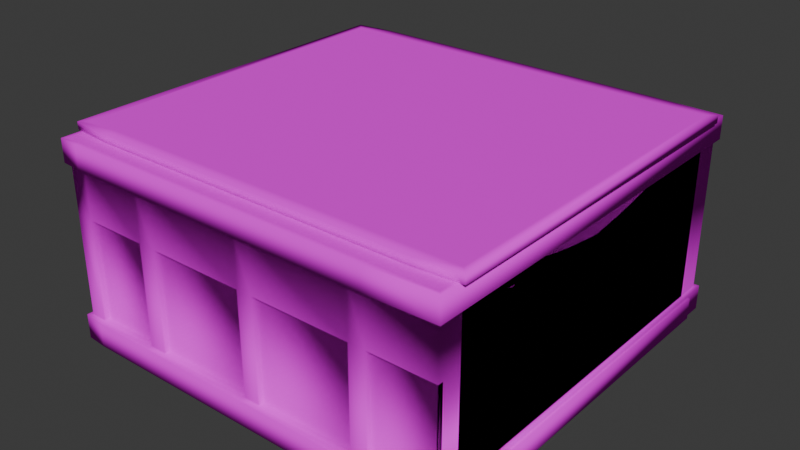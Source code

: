 # Source: Buildings.blend  (saved by Blender 4.0.36; exported with 4.5.12 LTS)
import bpy
from mathutils import Matrix  # noqa: F401  (used for matrix-valued properties, if any)

bpy.ops.wm.read_factory_settings(use_empty=True)
scene = bpy.context.scene
scene.name = 'Scene'

# ---- collections
col_collection = bpy.data.collections.new('Collection'); scene.collection.children.link(col_collection)

# ---- images (referenced by path relative to the original .blend; pixels are not part of the script)
import os
ASSET_DIR = os.environ.get("B2B_ASSET_DIR", "")  # directory of the original .blend (textures are referenced by path, not embedded)
HERE = os.path.dirname(os.path.abspath(__file__))  # packed textures are extracted next to this script under _unpacked/

def load_image(name, relpath, width, height, colorspace="sRGB"):
    """Load a texture the original file referenced (path relative to the .blend, or extracted next to this script)."""
    p = next((c for c in (os.path.join(HERE, relpath), os.path.join(ASSET_DIR, relpath)) if relpath and os.path.exists(c)), "")
    if p:
        img = bpy.data.images.load(p, check_existing=True)
        img.name = name
    else:  # same state as the original file: an image datablock whose file is absent (Cycles renders it pink)
        img = bpy.data.images.new(name, width, height)
        img.source = "FILE"
        img.filepath = "//" + (relpath or name)
    img.colorspace_settings.name = colorspace
    return img
img_store_png = load_image('Store.png', 'Store.png', 1024, 1024, 'sRGB')
img_store4_png = load_image('store4.png', 'store4.png', 1024, 1024, 'sRGB')
img_store3_png = load_image('store3.png', 'store3.png', 1024, 1024, 'sRGB')
img_store2_png = load_image('Store2.png', 'Store2.png', 1024, 1024, 'sRGB')
img_ac_png = load_image('AC.png', 'AC.png', 1024, 1024, 'sRGB')

# ---- materials (node trees are filled in below, after node groups)
mat_store = bpy.data.materials.new('Store')
mat_store.use_transparent_shadow = False
mat_store2 = bpy.data.materials.new('Store2')
mat_store2.use_transparent_shadow = False
mat_house = bpy.data.materials.new('House')
mat_house.use_transparent_shadow = False
mat_store3 = bpy.data.materials.new('Store3')
mat_store3.use_transparent_shadow = False
mat_ac = bpy.data.materials.new('AC')
mat_ac.use_transparent_shadow = False

# ---- material node trees
mat_store.use_nodes = True; mat_store.node_tree.nodes.clear()
_N = mat_store.node_tree.nodes; _L = mat_store.node_tree.links
n0 = _N.new('ShaderNodeBsdfPrincipled'); n0.name = 'Principled BSDF'; n0.location = (10, 300)
n0.inputs[2].default_value = 1.0
n0.inputs[3].default_value = 1.45
n0.inputs[13].default_value = 0.0
n1 = _N.new('ShaderNodeOutputMaterial'); n1.name = 'Material Output'; n1.location = (300, 300)
n2 = _N.new('ShaderNodeTexImage'); n2.name = 'Image Texture'; n2.location = (-280, 280)
n2.image = img_store_png
n2.interpolation = 'Closest'
_L.new(n0.outputs[0], n1.inputs[0])
_L.new(n2.outputs[0], n0.inputs[0])
n1.is_active_output = True
mat_store2.use_nodes = True; mat_store2.node_tree.nodes.clear()
_N = mat_store2.node_tree.nodes; _L = mat_store2.node_tree.links
n0 = _N.new('ShaderNodeBsdfPrincipled'); n0.name = 'Principled BSDF'; n0.location = (10, 300)
n0.inputs[2].default_value = 1.0
n0.inputs[3].default_value = 1.45
n0.inputs[13].default_value = 0.0
n1 = _N.new('ShaderNodeOutputMaterial'); n1.name = 'Material Output'; n1.location = (300, 300)
n2 = _N.new('ShaderNodeTexImage'); n2.name = 'Image Texture'; n2.location = (-280, 280)
n2.image = img_store4_png
n2.interpolation = 'Closest'
_L.new(n0.outputs[0], n1.inputs[0])
_L.new(n2.outputs[0], n0.inputs[0])
n1.is_active_output = True
mat_house.use_nodes = True; mat_house.node_tree.nodes.clear()
_N = mat_house.node_tree.nodes; _L = mat_house.node_tree.links
n0 = _N.new('ShaderNodeBsdfPrincipled'); n0.name = 'Principled BSDF'; n0.location = (10, 300)
n0.inputs[2].default_value = 1.0
n0.inputs[3].default_value = 1.45
n0.inputs[13].default_value = 0.0
n1 = _N.new('ShaderNodeOutputMaterial'); n1.name = 'Material Output'; n1.location = (300, 300)
n2 = _N.new('ShaderNodeTexImage'); n2.name = 'Image Texture'; n2.location = (-280, 280)
n2.image = img_store3_png
n2.interpolation = 'Closest'
_L.new(n0.outputs[0], n1.inputs[0])
_L.new(n2.outputs[0], n0.inputs[0])
n1.is_active_output = True
mat_store3.use_nodes = True; mat_store3.node_tree.nodes.clear()
_N = mat_store3.node_tree.nodes; _L = mat_store3.node_tree.links
n0 = _N.new('ShaderNodeBsdfPrincipled'); n0.name = 'Principled BSDF'; n0.location = (10, 300)
n0.inputs[2].default_value = 1.0
n0.inputs[3].default_value = 1.45
n0.inputs[13].default_value = 0.0
n1 = _N.new('ShaderNodeOutputMaterial'); n1.name = 'Material Output'; n1.location = (300, 300)
n2 = _N.new('ShaderNodeTexImage'); n2.name = 'Image Texture'; n2.location = (-280, 280)
n2.image = img_store2_png
n2.interpolation = 'Closest'
_L.new(n0.outputs[0], n1.inputs[0])
_L.new(n2.outputs[0], n0.inputs[0])
n1.is_active_output = True
mat_ac.use_nodes = True; mat_ac.node_tree.nodes.clear()
_N = mat_ac.node_tree.nodes; _L = mat_ac.node_tree.links
n0 = _N.new('ShaderNodeBsdfPrincipled'); n0.name = 'Principled BSDF'; n0.location = (10, 300)
n0.inputs[2].default_value = 1.0
n0.inputs[3].default_value = 1.45
n0.inputs[13].default_value = 0.0
n1 = _N.new('ShaderNodeOutputMaterial'); n1.name = 'Material Output'; n1.location = (300, 300)
n2 = _N.new('ShaderNodeTexImage'); n2.name = 'Image Texture'; n2.location = (-280, 280)
n2.image = img_ac_png
n2.interpolation = 'Closest'
_L.new(n0.outputs[0], n1.inputs[0])
_L.new(n2.outputs[0], n0.inputs[0])
n1.is_active_output = True

# ---- world
world_world = bpy.data.worlds.new('World'); scene.world = world_world
world_world.use_nodes = True; world_world.node_tree.nodes.clear()
_N = world_world.node_tree.nodes; _L = world_world.node_tree.links
n0 = _N.new('ShaderNodeOutputWorld'); n0.name = 'World Output'; n0.location = (300, 300)
n1 = _N.new('ShaderNodeBackground'); n1.name = 'Background'; n1.location = (10, 300)
n1.inputs[0].default_value = (0.05088, 0.05088, 0.05088, 1.0)
_L.new(n1.outputs[0], n0.inputs[0])
n0.is_active_output = True
world_world.color = (0.05088, 0.05088, 0.05088)
world_world.use_sun_shadow = False
world_world.sun_shadow_jitter_overblur = 0.0

# ---- meshes
me_cube_001 = bpy.data.meshes.new('Cube.001')
me_cube_001.from_pydata([(-4.0, -4.0, 0.0), (-4.0, -4.0, 4.0), (-4.0, -2.0, 0.0), (-4.0, -2.0, 4.0), (4.0, -4.0, 0.0), (4.0, -4.0, 4.0), (4.0, -2.0, 0.0), (4.0, -2.0, 4.0), (-3.644, -2.0, 0.0), (-3.644, -2.0, 4.0), (-3.644, -4.0, 0.0), (-3.644, -4.0, 4.0), (-2.325, -2.0, 4.0), (-2.325, -4.0, 0.0), (-2.325, -2.0, 0.0), (-2.325, -4.0, 4.0), (-1.96, -2.0, 4.0), (-1.96, -4.0, 0.0), (-1.96, -2.0, 0.0), (-1.96, -4.0, 4.0), (0.0395, -2.0, 4.0), (0.0395, -4.0, 0.0), (0.0395, -2.0, 0.0), (0.0395, -4.0, 4.0), (0.3663, -2.0, 4.0), (0.3663, -4.0, 0.0), (0.3663, -2.0, 0.0), (0.3663, -4.0, 4.0), (2.356, -2.0, 4.0), (2.356, -4.0, 0.0), (2.356, -2.0, 0.0), (2.356, -4.0, 4.0), (2.695, -2.0, 4.0), (2.695, -4.0, 0.0), (2.695, -2.0, 0.0), (2.695, -4.0, 4.0), (-4.0, -4.0, 2.538), (-4.0, 4.0, 2.538), (4.0, 4.0, 2.538), (4.0, -4.0, 2.538), (-3.644, -4.0, 2.538), (-3.644, 4.0, 2.538), (-2.325, -4.0, 2.538), (-2.325, 4.0, 2.538), (-1.96, -4.0, 2.538), (-1.96, 4.0, 2.538), (0.0395, -4.0, 2.538), (0.0395, 4.0, 2.538), (0.3663, -4.0, 2.538), (0.3663, 4.0, 2.538), (2.356, -4.0, 2.538), (2.356, 4.0, 2.538), (2.695, -4.0, 2.538), (2.695, 4.0, 2.538), (-4.0, 4.0, 0.5), (4.0, 4.0, 0.5), (4.0, -4.0, 0.5), (-3.644, -4.0, 0.5), (-3.644, 4.0, 0.5), (-2.325, -4.0, 0.5), (-2.325, 4.0, 0.5), (-1.96, -4.0, 0.5), (-1.96, 4.0, 0.5), (0.0395, -4.0, 0.5), (0.0395, 4.0, 0.5), (0.3663, -4.0, 0.5), (0.3663, 4.0, 0.5), (2.356, -4.0, 0.5), (2.356, 4.0, 0.5), (2.695, -4.0, 0.5), (2.695, 4.0, 0.5), (-4.0, -4.0, 0.5), (4.0, -3.892, 2.538), (2.695, -3.892, 2.538), (2.356, -3.892, 2.538), (0.3663, -3.892, 2.538), (0.0395, -3.892, 2.538), (-1.96, -3.892, 2.538), (-2.325, -3.892, 2.538), (-3.644, -3.892, 2.538), (4.0, -3.892, 0.5), (-3.644, -3.892, 0.5), (-2.325, -3.892, 0.5), (-1.96, -3.892, 0.5), (0.0395, -3.892, 0.5), (0.3663, -3.892, 0.5), (2.356, -3.892, 0.5), (2.695, -3.892, 0.5), (-4.0, -4.0, 3.541), (-4.0, 4.0, 3.541), (4.0, 4.0, 3.541), (4.0, -4.0, 3.541), (-3.644, -4.0, 3.541), (-3.644, 4.0, 3.541), (-2.325, -4.0, 3.541), (-2.325, 4.0, 3.541), (-1.96, -4.0, 3.541), (-1.96, 4.0, 3.541), (0.0395, -4.0, 3.541), (0.0395, 4.0, 3.541), (0.3663, -4.0, 3.541), (0.3663, 4.0, 3.541), (2.356, -4.0, 3.541), (2.356, 4.0, 3.541), (2.695, -4.0, 3.541), (2.695, 4.0, 3.541), (-4.079, 4.079, 0.0), (-4.079, -4.079, 0.0), (-4.079, -4.079, 3.541), (-4.079, -4.079, 4.0), (-4.079, 4.079, 4.0), (-4.079, 4.079, 0.5), (-3.644, 4.112, 0.0), (2.695, 4.112, 4.0), (4.079, 4.079, 4.0), (4.079, 4.079, 0.5), (4.079, 4.079, 0.0), (4.079, -4.079, 0.0), (4.079, -4.079, 4.0), (4.079, -4.079, 0.5), (2.695, -4.112, 0.0), (-3.644, -4.112, 4.0), (-2.325, 4.112, 0.0), (-3.644, 4.112, 4.0), (-3.644, -4.112, 0.0), (-2.325, -4.112, 4.0), (-3.644, -4.112, 0.5), (-3.644, 4.112, 0.5), (-2.325, 4.112, 4.0), (-2.325, -4.112, 0.0), (-1.96, 4.112, 0.0), (-1.96, -4.112, 4.0), (-2.325, -4.112, 0.5), (-2.325, 4.112, 0.5), (-1.96, 4.112, 4.0), (-1.96, -4.112, 0.0), (0.0395, 4.112, 0.0), (0.0395, -4.112, 4.0), (-1.96, -4.112, 0.5), (-1.96, 4.112, 0.5), (0.0395, 4.112, 4.0), (0.0395, -4.112, 0.0), (0.3663, 4.112, 0.0), (0.3663, -4.112, 4.0), (0.0395, -4.112, 0.5), (0.0395, 4.112, 0.5), (0.3663, 4.112, 4.0), (0.3663, -4.112, 0.0), (2.356, 4.112, 0.0), (2.356, -4.112, 4.0), (0.3663, -4.112, 0.5), (0.3663, 4.112, 0.5), (2.356, 4.112, 4.0), (2.356, -4.112, 0.0), (2.695, 4.112, 0.0), (2.695, -4.112, 4.0), (2.356, -4.112, 0.5), (2.356, 4.112, 0.5), (2.695, -4.112, 0.5), (2.695, 4.112, 0.5), (-4.079, -4.079, 0.5), (-4.079, 4.079, 3.541), (4.079, 4.079, 3.541), (4.079, -4.079, 3.541), (-3.644, -4.112, 3.541), (-3.644, 4.112, 3.541), (-2.325, -4.112, 3.541), (-2.325, 4.112, 3.541), (-1.96, -4.112, 3.541), (-1.96, 4.112, 3.541), (0.0395, -4.112, 3.541), (0.0395, 4.112, 3.541), (0.3663, -4.112, 3.541), (0.3663, 4.112, 3.541), (2.356, -4.112, 3.541), (2.356, 4.112, 3.541), (2.695, -4.112, 3.541), (2.695, 4.112, 3.541)], [], [(100, 102, 174, 172), (11, 1, 109, 121), (17, 21, 141, 135), (5, 35, 155, 118), (34, 6, 4, 33), (9, 3, 1, 11), (12, 9, 11, 15), (2, 8, 10, 0), (101, 99, 171, 173), (33, 4, 117, 120), (16, 20, 140, 134), (16, 12, 15, 19), (8, 14, 13, 10), (6, 34, 154, 116), (20, 16, 19, 23), (102, 104, 176, 174), (14, 18, 17, 13), (29, 33, 120, 153), (103, 101, 173, 175), (24, 20, 23, 27), (18, 22, 21, 17), (7, 5, 118, 114), (28, 24, 27, 31), (68, 70, 159, 157), (22, 26, 25, 21), (28, 32, 113, 152), (104, 91, 163, 176), (32, 28, 31, 35), (26, 30, 29, 25), (4, 6, 116, 117), (7, 32, 35, 5), (56, 69, 158, 119), (30, 34, 33, 29), (105, 103, 175, 177), (68, 51, 53, 70), (50, 48, 75, 74), (66, 49, 51, 68), (69, 52, 50, 67), (64, 47, 49, 66), (63, 46, 76, 84), (62, 45, 47, 64), (65, 48, 46, 63), (60, 43, 45, 62), (65, 67, 86, 85), (58, 41, 43, 60), (61, 44, 42, 59), (54, 37, 41, 58), (52, 69, 87, 73), (57, 40, 36, 71), (55, 38, 39, 56), (70, 53, 38, 55), (71, 36, 37, 54), (66, 68, 157, 151), (69, 67, 156, 158), (32, 7, 114, 113), (23, 19, 131, 137), (64, 66, 151, 145), (8, 2, 106, 112), (22, 18, 130, 136), (67, 65, 150, 156), (13, 17, 135, 129), (35, 31, 149, 155), (62, 64, 145, 139), (1, 3, 110, 109), (12, 16, 134, 128), (34, 30, 148, 154), (65, 63, 144, 150), (25, 29, 153, 147), (60, 62, 139, 133), (2, 0, 107, 106), (80, 72, 73, 87), (86, 74, 75, 85), (84, 76, 77, 83), (82, 78, 79, 81), (56, 39, 72, 80), (42, 40, 79, 78), (40, 57, 81, 79), (48, 65, 85, 75), (61, 63, 84, 83), (69, 56, 80, 87), (59, 42, 78, 82), (39, 52, 73, 72), (67, 50, 74, 86), (46, 44, 77, 76), (44, 61, 83, 77), (57, 59, 82, 81), (51, 103, 105, 53), (39, 91, 104, 52), (49, 101, 103, 51), (52, 104, 102, 50), (47, 99, 101, 49), (50, 102, 100, 48), (45, 97, 99, 47), (48, 100, 98, 46), (43, 95, 97, 45), (46, 98, 96, 44), (41, 93, 95, 43), (44, 96, 94, 42), (37, 89, 93, 41), (42, 94, 92, 40), (40, 92, 88, 36), (38, 90, 91, 39), (53, 105, 90, 38), (36, 88, 89, 37), (108, 109, 110, 161), (177, 113, 114, 162), (162, 114, 118, 163), (164, 121, 109, 108), (166, 125, 121, 164), (161, 110, 123, 165), (168, 131, 125, 166), (165, 123, 128, 167), (170, 137, 131, 168), (167, 128, 134, 169), (172, 143, 137, 170), (169, 134, 140, 171), (174, 149, 143, 172), (171, 140, 146, 173), (176, 155, 149, 174), (173, 146, 152, 175), (163, 118, 155, 176), (175, 152, 113, 177), (107, 160, 111, 106), (154, 159, 115, 116), (116, 115, 119, 117), (124, 126, 160, 107), (129, 132, 126, 124), (106, 111, 127, 112), (135, 138, 132, 129), (112, 127, 133, 122), (141, 144, 138, 135), (122, 133, 139, 130), (147, 150, 144, 141), (130, 139, 145, 136), (153, 156, 150, 147), (136, 145, 151, 142), (120, 158, 156, 153), (142, 151, 157, 148), (117, 119, 158, 120), (148, 157, 159, 154), (26, 22, 136, 142), (14, 8, 112, 122), (99, 97, 169, 171), (27, 23, 137, 143), (3, 9, 123, 110), (98, 100, 172, 170), (0, 10, 124, 107), (97, 95, 167, 169), (15, 11, 121, 125), (96, 98, 170, 168), (95, 93, 165, 167), (71, 54, 111, 160), (94, 96, 168, 166), (20, 24, 146, 140), (70, 55, 115, 159), (93, 89, 161, 165), (21, 25, 147, 141), (55, 56, 119, 115), (92, 94, 166, 164), (30, 26, 142, 148), (9, 12, 128, 123), (57, 71, 160, 126), (88, 92, 164, 108), (31, 27, 143, 149), (10, 13, 129, 124), (59, 57, 126, 132), (91, 90, 162, 163), (18, 14, 122, 130), (54, 58, 127, 111), (90, 105, 177, 162), (19, 15, 125, 131), (61, 59, 132, 138), (89, 88, 108, 161), (58, 60, 133, 127), (63, 61, 138, 144), (24, 28, 152, 146)])
me_cube_001.polygons.foreach_set('use_smooth', [True] * 176)
_uv = me_cube_001.uv_layers.new(name='UVMap')
_uv.uv.foreach_set('vector', [0.2, 0.1782, 0.2, 0.1673, 0.2003, 0.1673, 0.2003, 0.1782, 0.427, 0.2024, 0.4288, 0.2024, 0.4288, 0.2024, 0.427, 0.2024, 0.6201, 0.7753, 0.6555, 0.7753, 0.6555, 0.7753, 0.6201, 0.7753, 0.3896, 0.2024, 0.396, 0.2024, 0.396, 0.2024, 0.3896, 0.2024, 0.7025, 0.6338, 0.7256, 0.6338, 0.7256, 0.7753, 0.7025, 0.7753, 0.427, 0.1632, 0.4288, 0.1632, 0.4288, 0.2024, 0.427, 0.2024, 0.4206, 0.1632, 0.427, 0.1632, 0.427, 0.2024, 0.4206, 0.2024, 0.584, 0.6338, 0.5903, 0.6338, 0.5903, 0.7753, 0.584, 0.7753, 0.1958, 0.1782, 0.1958, 0.18, 0.1956, 0.18, 0.1956, 0.1782, 0.7025, 0.7753, 0.7256, 0.7753, 0.7256, 0.7753, 0.7025, 0.7753, 0.4188, 0.1632, 0.409, 0.1632, 0.409, 0.1632, 0.4188, 0.1632, 0.4188, 0.1632, 0.4206, 0.1632, 0.4206, 0.2024, 0.4188, 0.2024, 0.5903, 0.6338, 0.6137, 0.6338, 0.6137, 0.7753, 0.5903, 0.7753, 0.7256, 0.6338, 0.7025, 0.6338, 0.7025, 0.6338, 0.7256, 0.6338, 0.409, 0.1632, 0.4188, 0.1632, 0.4188, 0.2024, 0.409, 0.2024, 0.2, 0.1673, 0.2, 0.1654, 0.2003, 0.1654, 0.2003, 0.1673, 0.6137, 0.6338, 0.6201, 0.6338, 0.6201, 0.7753, 0.6137, 0.7753, 0.6965, 0.7753, 0.7025, 0.7753, 0.7025, 0.7753, 0.6965, 0.7753, 0.1958, 0.1673, 0.1958, 0.1782, 0.1956, 0.1782, 0.1956, 0.1673, 0.4074, 0.1632, 0.409, 0.1632, 0.409, 0.2024, 0.4074, 0.2024, 0.6201, 0.6338, 0.6555, 0.6338, 0.6555, 0.7753, 0.6201, 0.7753, 0.3896, 0.1632, 0.3896, 0.2024, 0.3896, 0.2024, 0.3896, 0.1632, 0.3976, 0.1632, 0.4074, 0.1632, 0.4074, 0.2024, 0.3976, 0.2024, 0.2048, 0.1673, 0.2048, 0.1654, 0.205, 0.1654, 0.205, 0.1673, 0.6555, 0.6338, 0.6613, 0.6338, 0.6613, 0.7753, 0.6555, 0.7753, 0.3976, 0.1632, 0.396, 0.1632, 0.396, 0.1632, 0.3976, 0.1632, 0.2, 0.1654, 0.2, 0.1583, 0.2002, 0.1578, 0.2003, 0.1654, 0.396, 0.1632, 0.3976, 0.1632, 0.3976, 0.2024, 0.396, 0.2024, 0.6613, 0.6338, 0.6965, 0.6338, 0.6965, 0.7753, 0.6613, 0.7753, 0.7256, 0.7753, 0.7256, 0.6338, 0.7256, 0.6338, 0.7256, 0.7753, 0.3896, 0.1632, 0.396, 0.1632, 0.396, 0.2024, 0.3896, 0.2024, 0.2005, 0.1583, 0.2005, 0.1654, 0.2003, 0.1654, 0.2004, 0.1578, 0.6965, 0.6338, 0.7025, 0.6338, 0.7025, 0.7753, 0.6965, 0.7753, 0.1958, 0.1654, 0.1958, 0.1673, 0.1956, 0.1673, 0.1956, 0.1654, 0.6308, 0.7522, 0.7055, 0.7522, 0.7055, 0.7584, 0.6308, 0.7584, 0.7426, 0.5971, 0.5405, 0.5971, 0.5405, 0.5971, 0.7426, 0.5971, 0.6308, 0.7158, 0.7055, 0.7158, 0.7055, 0.7522, 0.6308, 0.7522, 0.7764, 0.2158, 0.777, 0.5971, 0.7426, 0.5971, 0.742, 0.2158, 0.6308, 0.7098, 0.7055, 0.7098, 0.7055, 0.7158, 0.6308, 0.7158, 0.5066, 0.2158, 0.5073, 0.5971, 0.5073, 0.5971, 0.5066, 0.2158, 0.6308, 0.6732, 0.7055, 0.6732, 0.7055, 0.7098, 0.6308, 0.7098, 0.5398, 0.2158, 0.5405, 0.5971, 0.5073, 0.5971, 0.5066, 0.2158, 0.6308, 0.6665, 0.7055, 0.6665, 0.7055, 0.6732, 0.6308, 0.6732, 0.5398, 0.2158, 0.742, 0.2158, 0.742, 0.2158, 0.5398, 0.2158, 0.6308, 0.6423, 0.7055, 0.6423, 0.7055, 0.6665, 0.6308, 0.6665, 0.3035, 0.2158, 0.3041, 0.5971, 0.267, 0.5971, 0.2664, 0.2158, 0.6308, 0.6358, 0.7055, 0.6358, 0.7055, 0.6423, 0.6308, 0.6423, 0.777, 0.5971, 0.7764, 0.2158, 0.7764, 0.2158, 0.777, 0.5971, 0.1324, 0.2158, 0.133, 0.5971, 0.09686, 0.5971, 0.09623, 0.2158, 0.5532, 0.638, 0.608, 0.638, 0.608, 0.7456, 0.5532, 0.7456, 0.6308, 0.7584, 0.7055, 0.7584, 0.7055, 0.7824, 0.6308, 0.7824, 0.6141, 0.6297, 0.6931, 0.6297, 0.6931, 0.7848, 0.6141, 0.7848, 0.2048, 0.1782, 0.2048, 0.1673, 0.205, 0.1673, 0.205, 0.1782, 0.2005, 0.1654, 0.2005, 0.1673, 0.2003, 0.1673, 0.2003, 0.1654, 0.396, 0.1632, 0.3896, 0.1632, 0.3896, 0.1632, 0.396, 0.1632, 0.409, 0.2024, 0.4188, 0.2024, 0.4188, 0.2024, 0.409, 0.2024, 0.2048, 0.18, 0.2048, 0.1782, 0.205, 0.1782, 0.205, 0.18, 0.5903, 0.6338, 0.584, 0.6338, 0.584, 0.6338, 0.5903, 0.6338, 0.6555, 0.6338, 0.6201, 0.6338, 0.6201, 0.6338, 0.6555, 0.6338, 0.2005, 0.1673, 0.2005, 0.1782, 0.2003, 0.1782, 0.2003, 0.1673, 0.6137, 0.7753, 0.6201, 0.7753, 0.6201, 0.7753, 0.6137, 0.7753, 0.396, 0.2024, 0.3976, 0.2024, 0.3976, 0.2024, 0.396, 0.2024, 0.2048, 0.191, 0.2048, 0.18, 0.205, 0.18, 0.205, 0.191, 0.4288, 0.2024, 0.4288, 0.1632, 0.4288, 0.1632, 0.4288, 0.2024, 0.4206, 0.1632, 0.4188, 0.1632, 0.4188, 0.1632, 0.4206, 0.1632, 0.7025, 0.6338, 0.6965, 0.6338, 0.6965, 0.6338, 0.7025, 0.6338, 0.2005, 0.1782, 0.2005, 0.18, 0.2003, 0.18, 0.2003, 0.1782, 0.6613, 0.7753, 0.6965, 0.7753, 0.6965, 0.7753, 0.6613, 0.7753, 0.2048, 0.193, 0.2048, 0.191, 0.205, 0.191, 0.205, 0.193, 0.584, 0.6338, 0.584, 0.7753, 0.584, 0.7753, 0.584, 0.6338, 0.909, 0.2158, 0.9096, 0.5971, 0.777, 0.5971, 0.7764, 0.2158, 0.742, 0.2158, 0.7426, 0.5971, 0.5405, 0.5971, 0.5398, 0.2158, 0.5066, 0.2158, 0.5073, 0.5971, 0.3041, 0.5971, 0.3035, 0.2158, 0.2664, 0.2158, 0.267, 0.5971, 0.133, 0.5971, 0.1324, 0.2158, 0.5532, 0.7456, 0.608, 0.7456, 0.608, 0.7456, 0.5532, 0.7456, 0.267, 0.5971, 0.133, 0.5971, 0.133, 0.5971, 0.267, 0.5971, 0.133, 0.5971, 0.1324, 0.2158, 0.1324, 0.2158, 0.133, 0.5971, 0.5405, 0.5971, 0.5398, 0.2158, 0.5398, 0.2158, 0.5405, 0.5971, 0.3035, 0.2158, 0.5066, 0.2158, 0.5066, 0.2158, 0.3035, 0.2158, 0.7764, 0.2158, 0.909, 0.2158, 0.909, 0.2158, 0.7764, 0.2158, 0.2664, 0.2158, 0.267, 0.5971, 0.267, 0.5971, 0.2664, 0.2158, 0.9096, 0.5971, 0.777, 0.5971, 0.777, 0.5971, 0.9096, 0.5971, 0.742, 0.2158, 0.7426, 0.5971, 0.7426, 0.5971, 0.742, 0.2158, 0.5073, 0.5971, 0.3041, 0.5971, 0.3041, 0.5971, 0.5073, 0.5971, 0.3041, 0.5971, 0.3035, 0.2158, 0.3035, 0.2158, 0.3041, 0.5971, 0.1324, 0.2158, 0.2664, 0.2158, 0.2664, 0.2158, 0.1324, 0.2158, 0.7055, 0.7522, 0.7422, 0.7522, 0.7422, 0.7584, 0.7055, 0.7584, 0.9096, 0.5971, 0.9099, 0.7846, 0.7773, 0.7846, 0.777, 0.5971, 0.7055, 0.7158, 0.7422, 0.7158, 0.7422, 0.7522, 0.7055, 0.7522, 0.777, 0.5971, 0.7773, 0.7846, 0.7429, 0.7846, 0.7426, 0.5971, 0.7055, 0.7098, 0.7422, 0.7098, 0.7422, 0.7158, 0.7055, 0.7158, 0.7426, 0.5971, 0.7429, 0.7846, 0.5408, 0.7846, 0.5405, 0.5971, 0.7055, 0.6732, 0.7422, 0.6732, 0.7422, 0.7098, 0.7055, 0.7098, 0.5405, 0.5971, 0.5408, 0.7846, 0.5076, 0.7846, 0.5073, 0.5971, 0.7055, 0.6665, 0.7422, 0.6665, 0.7422, 0.6732, 0.7055, 0.6732, 0.5073, 0.5971, 0.5076, 0.7846, 0.3044, 0.7846, 0.3041, 0.5971, 0.7055, 0.6423, 0.7422, 0.6423, 0.7422, 0.6665, 0.7055, 0.6665, 0.3041, 0.5971, 0.3044, 0.7846, 0.2673, 0.7846, 0.267, 0.5971, 0.7055, 0.6358, 0.7422, 0.6358, 0.7422, 0.6423, 0.7055, 0.6423, 0.267, 0.5971, 0.2673, 0.7846, 0.1333, 0.7846, 0.133, 0.5971, 0.133, 0.5971, 0.1333, 0.7846, 0.09717, 0.7846, 0.09686, 0.5971, 0.608, 0.638, 0.6349, 0.638, 0.6349, 0.7456, 0.608, 0.7456, 0.7055, 0.7584, 0.7422, 0.7584, 0.7422, 0.7824, 0.7055, 0.7824, 0.6931, 0.6297, 0.732, 0.6297, 0.732, 0.7848, 0.6931, 0.7848, 0.2903, 0.1855, 0.2899, 0.1835, 0.2909, 0.1766, 0.2922, 0.1757, 0.2731, 0.1648, 0.2734, 0.1685, 0.27, 0.1717, 0.2688, 0.1692, 0.2688, 0.1692, 0.27, 0.1717, 0.2705, 0.1816, 0.2692, 0.1838, 0.2896, 0.1859, 0.2894, 0.1835, 0.2899, 0.1835, 0.2903, 0.1855, 0.2869, 0.1863, 0.2868, 0.1837, 0.2894, 0.1835, 0.2896, 0.1859, 0.2922, 0.1757, 0.2909, 0.1766, 0.2904, 0.1754, 0.2914, 0.1726, 0.2861, 0.1865, 0.286, 0.1838, 0.2868, 0.1837, 0.2869, 0.1863, 0.2914, 0.1726, 0.2904, 0.1754, 0.2869, 0.1738, 0.2872, 0.1703, 0.2813, 0.187, 0.2813, 0.1839, 0.286, 0.1838, 0.2861, 0.1865, 0.2872, 0.1703, 0.2869, 0.1738, 0.2859, 0.1733, 0.2861, 0.17, 0.2804, 0.1872, 0.2804, 0.1839, 0.2813, 0.1839, 0.2813, 0.187, 0.2861, 0.17, 0.2859, 0.1733, 0.2806, 0.1708, 0.2808, 0.1676, 0.2745, 0.1879, 0.2746, 0.1839, 0.2804, 0.1839, 0.2804, 0.1872, 0.2808, 0.1676, 0.2806, 0.1708, 0.2797, 0.1704, 0.2799, 0.1671, 0.2732, 0.1879, 0.2735, 0.1839, 0.2746, 0.1839, 0.2745, 0.1879, 0.2799, 0.1671, 0.2797, 0.1704, 0.2744, 0.1682, 0.2743, 0.1646, 0.2692, 0.1838, 0.2705, 0.1816, 0.2735, 0.1839, 0.2732, 0.1879, 0.2743, 0.1646, 0.2744, 0.1682, 0.2734, 0.1685, 0.2731, 0.1648, 0.4972, 0.119, 0.4972, 0.1938, 0.3816, 0.1938, 0.3816, 0.119, 0.1624, 0.122, 0.1624, 0.1845, 0.09928, 0.1845, 0.09928, 0.122, 0.236, 0.116, 0.236, 0.1904, 0.1208, 0.1904, 0.1208, 0.116, 0.1322, 0.1222, 0.1324, 0.2158, 0.09623, 0.2158, 0.09608, 0.1222, 0.2662, 0.1222, 0.2664, 0.2158, 0.1324, 0.2158, 0.1322, 0.1222, 0.486, 0.122, 0.486, 0.1845, 0.4688, 0.1845, 0.4688, 0.122, 0.3033, 0.1222, 0.3035, 0.2158, 0.2664, 0.2158, 0.2662, 0.1222, 0.4688, 0.122, 0.4688, 0.1845, 0.405, 0.1845, 0.405, 0.122, 0.5065, 0.1222, 0.5066, 0.2158, 0.3035, 0.2158, 0.3033, 0.1222, 0.405, 0.122, 0.405, 0.1845, 0.3874, 0.1845, 0.3874, 0.122, 0.5397, 0.1222, 0.5398, 0.2158, 0.5066, 0.2158, 0.5065, 0.1222, 0.3874, 0.122, 0.3874, 0.1845, 0.2907, 0.1845, 0.2907, 0.122, 0.7418, 0.1222, 0.742, 0.2158, 0.5398, 0.2158, 0.5397, 0.1222, 0.2907, 0.122, 0.2907, 0.1845, 0.2749, 0.1845, 0.2749, 0.122, 0.7762, 0.1222, 0.7764, 0.2158, 0.742, 0.2158, 0.7418, 0.1222, 0.2749, 0.122, 0.2749, 0.1845, 0.1787, 0.1845, 0.1787, 0.122, 0.9088, 0.1222, 0.909, 0.2158, 0.7764, 0.2158, 0.7762, 0.1222, 0.1787, 0.122, 0.1787, 0.1845, 0.1624, 0.1845, 0.1624, 0.122, 0.6613, 0.6338, 0.6555, 0.6338, 0.6555, 0.6338, 0.6613, 0.6338, 0.6137, 0.6338, 0.5903, 0.6338, 0.5903, 0.6338, 0.6137, 0.6338, 0.1958, 0.18, 0.1958, 0.191, 0.1956, 0.191, 0.1956, 0.18, 0.4074, 0.2024, 0.409, 0.2024, 0.409, 0.2024, 0.4074, 0.2024, 0.4288, 0.1632, 0.427, 0.1632, 0.427, 0.1632, 0.4288, 0.1632, 0.2, 0.18, 0.2, 0.1782, 0.2003, 0.1782, 0.2003, 0.18, 0.584, 0.7753, 0.5903, 0.7753, 0.5903, 0.7753, 0.584, 0.7753, 0.1958, 0.191, 0.1958, 0.193, 0.1956, 0.193, 0.1956, 0.191, 0.4206, 0.2024, 0.427, 0.2024, 0.427, 0.2024, 0.4206, 0.2024, 0.2, 0.191, 0.2, 0.18, 0.2003, 0.18, 0.2003, 0.191, 0.1958, 0.193, 0.1958, 0.2003, 0.1956, 0.2003, 0.1956, 0.193, 0.2005, 0.2022, 0.2048, 0.2022, 0.2049, 0.2027, 0.2004, 0.2027, 0.2, 0.193, 0.2, 0.191, 0.2003, 0.191, 0.2003, 0.193, 0.409, 0.1632, 0.4074, 0.1632, 0.4074, 0.1632, 0.409, 0.1632, 0.2048, 0.1654, 0.2048, 0.1583, 0.2049, 0.1578, 0.205, 0.1654, 0.1958, 0.2003, 0.1958, 0.2022, 0.1956, 0.2027, 0.1956, 0.2003, 0.6555, 0.7753, 0.6613, 0.7753, 0.6613, 0.7753, 0.6555, 0.7753, 0.2048, 0.1583, 0.2005, 0.1583, 0.2004, 0.1578, 0.2049, 0.1578, 0.2, 0.2003, 0.2, 0.193, 0.2003, 0.193, 0.2003, 0.2003, 0.6965, 0.6338, 0.6613, 0.6338, 0.6613, 0.6338, 0.6965, 0.6338, 0.427, 0.1632, 0.4206, 0.1632, 0.4206, 0.1632, 0.427, 0.1632, 0.2005, 0.2003, 0.2005, 0.2022, 0.2004, 0.2027, 0.2003, 0.2003, 0.2, 0.2022, 0.2, 0.2003, 0.2003, 0.2003, 0.2002, 0.2027, 0.3976, 0.2024, 0.4074, 0.2024, 0.4074, 0.2024, 0.3976, 0.2024, 0.5903, 0.7753, 0.6137, 0.7753, 0.6137, 0.7753, 0.5903, 0.7753, 0.2005, 0.193, 0.2005, 0.2003, 0.2003, 0.2003, 0.2003, 0.193, 0.2, 0.1583, 0.1958, 0.1583, 0.1956, 0.1578, 0.2002, 0.1578, 0.6201, 0.6338, 0.6137, 0.6338, 0.6137, 0.6338, 0.6201, 0.6338, 0.2048, 0.2022, 0.2048, 0.2003, 0.205, 0.2003, 0.2049, 0.2027, 0.1958, 0.1583, 0.1958, 0.1654, 0.1956, 0.1654, 0.1956, 0.1578, 0.4188, 0.2024, 0.4206, 0.2024, 0.4206, 0.2024, 0.4188, 0.2024, 0.2005, 0.191, 0.2005, 0.193, 0.2003, 0.193, 0.2003, 0.191, 0.1958, 0.2022, 0.2, 0.2022, 0.2002, 0.2027, 0.1956, 0.2027, 0.2048, 0.2003, 0.2048, 0.193, 0.205, 0.193, 0.205, 0.2003, 0.2005, 0.18, 0.2005, 0.191, 0.2003, 0.191, 0.2003, 0.18, 0.4074, 0.1632, 0.3976, 0.1632, 0.3976, 0.1632, 0.4074, 0.1632])
me_cube_001.materials.append(mat_store)
me_cube_001.update()
me_cube_008 = bpy.data.meshes.new('Cube.008')
me_cube_008.from_pydata([(-3.0, -3.0, 0.0), (-3.0, -3.0, 4.0), (-3.0, 3.0, 0.0), (-3.0, 3.0, 4.0), (3.0, -3.0, 0.0), (3.0, -3.0, 4.0), (3.0, 3.0, 0.0), (3.0, 3.0, 4.0), (-2.358, 3.0, 0.0), (-2.358, 3.0, 4.0), (-2.358, -3.0, 0.0), (-2.358, -3.0, 4.0), (2.393, 3.0, 4.0), (2.393, -3.0, 0.0), (2.393, 3.0, 0.0), (2.393, -3.0, 4.0), (-0.3295, 3.0, 0.0), (-0.3295, -3.0, 4.0), (-0.3295, 3.0, 4.0), (-0.3295, -3.0, 0.0), (0.3555, 3.0, 4.0), (0.3555, -3.0, 0.0), (0.3555, 3.0, 0.0), (0.3555, -3.0, 4.0), (-3.0, -3.0, 2.788), (-3.0, 3.0, 2.788), (3.0, 3.0, 2.788), (3.0, -3.0, 2.788), (-2.358, -3.0, 2.788), (-2.358, 3.0, 2.788), (2.393, -3.0, 2.788), (2.393, 3.0, 2.788), (-0.3295, 3.0, 2.788), (-0.3295, -3.0, 2.788), (0.3555, -3.0, 2.788), (0.3555, 3.0, 2.788), (-2.358, -2.867, 2.788), (-2.358, -2.867, 0.0), (0.3555, -2.867, 0.0), (2.393, -2.867, 0.0), (2.393, -2.867, 2.788), (-0.3295, -2.867, 0.0), (-0.3295, -2.867, 2.788), (0.3555, -2.867, 2.788), (-3.0, -3.0, 3.513), (-3.0, 3.0, 3.513), (3.0, 3.0, 3.513), (3.0, -3.0, 3.513), (-2.358, -3.0, 3.513), (-2.358, 3.0, 3.513), (2.393, -3.0, 3.513), (2.393, 3.0, 3.513), (-0.3295, 3.0, 3.513), (-0.3295, -3.0, 3.513), (0.3555, -3.0, 3.513), (0.3555, 3.0, 3.513), (2.398, -3.323, 3.513), (2.398, -3.323, 3.655), (-2.363, 3.323, 3.513), (-2.363, 3.323, 3.655), (-2.363, -3.323, 3.513), (-2.363, -3.323, 3.655), (3.231, -3.225, 3.513), (3.231, -3.225, 3.655), (3.231, 3.225, 3.513), (3.231, 3.225, 3.655), (-3.231, 3.225, 3.513), (-3.231, 3.225, 3.655), (-3.152, -3.152, 3.655), (-3.152, -3.152, 4.0), (-3.152, 3.152, 4.0), (2.393, 3.215, 4.0), (3.152, 3.152, 4.0), (3.152, -3.152, 4.0), (-2.358, -3.215, 4.0), (-2.358, 3.215, 4.0), (-0.3295, -3.215, 4.0), (0.3555, 3.215, 4.0), (2.393, -3.215, 4.0), (0.3555, -3.215, 4.0), (-0.3295, 3.215, 4.0), (-3.152, 3.152, 3.655), (-3.152, 3.152, 3.513), (3.152, 3.152, 3.655), (3.152, 3.152, 3.513), (3.152, -3.152, 3.655), (3.152, -3.152, 3.513), (-2.358, -3.215, 3.655), (-2.358, -3.215, 3.513), (-2.358, 3.215, 3.655), (-2.358, 3.215, 3.513), (2.393, -3.215, 3.655), (2.393, -3.215, 3.513), (2.393, 3.215, 3.655), (2.393, 3.215, 3.513), (-0.3295, 3.215, 3.655), (-0.3295, 3.215, 3.513), (-0.3295, -3.215, 3.655), (-0.3295, -3.215, 3.513), (0.3555, -3.215, 3.655), (0.3555, -3.215, 3.513), (0.3555, 3.215, 3.655), (0.3555, 3.215, 3.513), (-3.152, -3.152, 3.513), (2.398, 3.323, 3.655), (2.398, 3.323, 3.513), (-0.3295, 3.323, 3.655), (-0.3295, 3.323, 3.513), (-0.3295, -3.323, 3.655), (-0.3295, -3.323, 3.513), (0.3555, -3.323, 3.655), (0.3555, -3.323, 3.513), (0.3555, 3.323, 3.655), (0.3555, 3.323, 3.513), (-3.231, -3.225, 3.513), (-3.231, -3.225, 3.655)], [], [(23, 17, 76, 79), (46, 51, 94, 84), (3, 9, 75, 70), (20, 12, 71, 77), (14, 6, 4, 13), (9, 3, 1, 11), (18, 9, 11, 17), (2, 8, 10, 0), (53, 54, 100, 98), (12, 7, 72, 71), (47, 46, 84, 86), (7, 12, 15, 5), (54, 50, 92, 100), (44, 48, 88, 103), (11, 1, 69, 74), (20, 18, 17, 23), (12, 20, 23, 15), (18, 20, 77, 80), (55, 52, 96, 102), (16, 32, 35, 22), (21, 34, 33, 19), (8, 29, 32, 16), (22, 35, 31, 14), (4, 27, 30, 13), (2, 25, 29, 8), (19, 33, 42, 41), (10, 28, 24, 0), (6, 26, 27, 4), (14, 31, 26, 6), (0, 24, 25, 2), (39, 40, 43, 38), (41, 42, 36, 37), (33, 28, 36, 42), (34, 21, 38, 43), (30, 34, 43, 40), (13, 30, 40, 39), (28, 10, 37, 36), (32, 52, 55, 35), (30, 50, 54, 34), (34, 54, 53, 33), (29, 49, 52, 32), (35, 55, 51, 31), (27, 47, 50, 30), (25, 45, 49, 29), (33, 53, 48, 28), (28, 48, 44, 24), (26, 46, 47, 27), (31, 51, 46, 26), (24, 44, 45, 25), (48, 53, 98, 88), (1, 3, 70, 69), (49, 45, 82, 90), (50, 47, 86, 92), (7, 5, 73, 72), (17, 11, 74, 76), (5, 15, 78, 73), (51, 55, 102, 94), (9, 18, 80, 75), (45, 44, 103, 82), (15, 23, 79, 78), (52, 49, 90, 96), (68, 69, 70, 81), (93, 71, 72, 83), (83, 72, 73, 85), (87, 74, 69, 68), (97, 76, 74, 87), (81, 70, 75, 89), (85, 73, 78, 91), (101, 77, 71, 93), (89, 75, 80, 95), (99, 79, 76, 97), (91, 78, 79, 99), (95, 80, 77, 101), (68, 81, 67, 115), (92, 86, 62, 56), (89, 95, 106, 59), (93, 83, 65, 104), (94, 102, 113, 105), (99, 97, 108, 110), (82, 103, 114, 66), (83, 85, 63, 65), (96, 90, 58, 107), (91, 99, 110, 57), (84, 94, 105, 64), (87, 68, 115, 61), (107, 106, 112, 113), (56, 57, 110, 111), (111, 110, 108, 109), (58, 59, 106, 107), (113, 112, 104, 105), (62, 63, 57, 56), (66, 67, 59, 58), (109, 108, 61, 60), (60, 61, 115, 114), (64, 65, 63, 62), (105, 104, 65, 64), (114, 115, 67, 66), (101, 93, 104, 112), (90, 82, 66, 58), (85, 91, 57, 63), (88, 98, 109, 60), (102, 96, 107, 113), (81, 89, 59, 67), (103, 88, 60, 114), (100, 92, 56, 111), (97, 87, 61, 108), (86, 84, 64, 62), (95, 101, 112, 106), (98, 100, 111, 109)])
me_cube_008.polygons.foreach_set('use_smooth', [True] * 109)
_uv = me_cube_008.uv_layers.new(name='UVMap')
_uv.uv.foreach_set('vector', [0.7742, 0.9407, 0.7773, 0.9407, 0.7773, 0.9407, 0.7742, 0.9407, 0.5312, 0.6738, 0.5312, 0.6678, 0.5312, 0.6678, 0.5312, 0.6738, 0.7896, 0.9102, 0.7867, 0.9102, 0.7867, 0.9102, 0.7896, 0.9102, 0.7742, 0.9102, 0.7649, 0.9102, 0.7649, 0.9102, 0.7742, 0.9102, 0.5314, 0.6131, 0.5372, 0.6131, 0.5372, 0.6708, 0.5314, 0.6708, 0.7867, 0.9102, 0.7896, 0.9102, 0.7896, 0.9407, 0.7867, 0.9407, 0.7773, 0.9102, 0.7867, 0.9102, 0.7867, 0.9407, 0.7773, 0.9407, 0.4795, 0.6131, 0.4857, 0.6131, 0.4857, 0.6708, 0.4795, 0.6708, 0.4541, 0.8522, 0.5581, 0.8522, 0.5581, 0.8522, 0.4541, 0.8522, 0.7649, 0.9102, 0.7621, 0.9102, 0.7621, 0.9102, 0.7649, 0.9102, 0.5328, 0.6723, 0.5328, 0.6019, 0.5328, 0.6019, 0.5328, 0.6723, 0.7621, 0.9102, 0.7649, 0.9102, 0.7649, 0.9407, 0.7621, 0.9407, 0.5581, 0.8522, 0.8676, 0.8522, 0.8676, 0.8522, 0.5581, 0.8522, 0.04846, 0.8522, 0.1459, 0.8522, 0.1459, 0.8522, 0.04846, 0.8522, 0.7867, 0.9407, 0.7896, 0.9407, 0.7896, 0.9407, 0.7867, 0.9407, 0.7742, 0.9102, 0.7773, 0.9102, 0.7773, 0.9407, 0.7742, 0.9407, 0.7649, 0.9102, 0.7742, 0.9102, 0.7742, 0.9407, 0.7649, 0.9407, 0.7773, 0.9102, 0.7742, 0.9102, 0.7742, 0.9102, 0.7773, 0.9102, 0.5312, 0.6475, 0.5312, 0.6407, 0.5312, 0.6407, 0.5312, 0.6475, 0.4787, 0.6407, 0.5204, 0.6407, 0.5204, 0.6475, 0.4787, 0.6475, 0.5581, 0.03038, 0.5581, 0.6825, 0.4541, 0.6825, 0.4541, 0.03038, 0.4787, 0.6204, 0.5204, 0.6204, 0.5204, 0.6407, 0.4787, 0.6407, 0.4787, 0.6475, 0.5204, 0.6475, 0.5204, 0.6678, 0.4787, 0.6678, 0.9598, 0.03038, 0.9598, 0.6825, 0.8676, 0.6825, 0.8676, 0.03038, 0.4787, 0.614, 0.5204, 0.614, 0.5204, 0.6204, 0.4787, 0.6204, 0.5074, 0.6116, 0.5071, 0.665, 0.5057, 0.6684, 0.5057, 0.6083, 0.1459, 0.03038, 0.1459, 0.6825, 0.04846, 0.6825, 0.04846, 0.03038, 0.4709, 0.6019, 0.52, 0.6019, 0.52, 0.6723, 0.4709, 0.6723, 0.4787, 0.6678, 0.5204, 0.6678, 0.5204, 0.6738, 0.4787, 0.6738, 0.8977, 0.6184, 0.9402, 0.6184, 0.9402, 0.6793, 0.8977, 0.6793, 0.8676, 0.03038, 0.8676, 0.6825, 0.5581, 0.6825, 0.5581, 0.03038, 0.4541, 0.03038, 0.4541, 0.6825, 0.1459, 0.6825, 0.1459, 0.03038, 0.5071, 0.665, 0.5278, 0.6694, 0.5295, 0.6727, 0.5057, 0.6684, 0.4817, 0.6684, 0.4817, 0.6083, 0.4834, 0.6116, 0.4832, 0.6651, 0.5056, 0.6727, 0.4817, 0.6684, 0.4832, 0.6651, 0.5039, 0.6695, 0.5056, 0.6127, 0.5056, 0.6727, 0.5039, 0.6695, 0.5042, 0.616, 0.5278, 0.6694, 0.5281, 0.616, 0.5295, 0.6127, 0.5295, 0.6727, 0.5204, 0.6407, 0.5312, 0.6407, 0.5312, 0.6475, 0.5204, 0.6475, 0.8676, 0.6825, 0.8676, 0.8522, 0.5581, 0.8522, 0.5581, 0.6825, 0.5581, 0.6825, 0.5581, 0.8522, 0.4541, 0.8522, 0.4541, 0.6825, 0.5204, 0.6204, 0.5312, 0.6204, 0.5312, 0.6407, 0.5204, 0.6407, 0.5204, 0.6475, 0.5312, 0.6475, 0.5312, 0.6678, 0.5204, 0.6678, 0.9598, 0.6825, 0.9598, 0.8522, 0.8676, 0.8522, 0.8676, 0.6825, 0.5204, 0.614, 0.5312, 0.614, 0.5312, 0.6204, 0.5204, 0.6204, 0.4541, 0.6825, 0.4541, 0.8522, 0.1459, 0.8522, 0.1459, 0.6825, 0.1459, 0.6825, 0.1459, 0.8522, 0.04846, 0.8522, 0.04846, 0.6825, 0.52, 0.6019, 0.5328, 0.6019, 0.5328, 0.6723, 0.52, 0.6723, 0.5204, 0.6678, 0.5312, 0.6678, 0.5312, 0.6738, 0.5204, 0.6738, 0.9402, 0.6184, 0.9512, 0.6184, 0.9512, 0.6793, 0.9402, 0.6793, 0.1459, 0.8522, 0.4541, 0.8522, 0.4541, 0.8522, 0.1459, 0.8522, 0.7896, 0.9407, 0.7896, 0.9102, 0.7896, 0.9102, 0.7896, 0.9407, 0.5312, 0.6204, 0.5312, 0.614, 0.5312, 0.614, 0.5312, 0.6204, 0.8676, 0.8522, 0.9598, 0.8522, 0.9598, 0.8522, 0.8676, 0.8522, 0.7621, 0.9102, 0.7621, 0.9407, 0.7621, 0.9407, 0.7621, 0.9102, 0.7773, 0.9407, 0.7867, 0.9407, 0.7867, 0.9407, 0.7773, 0.9407, 0.7621, 0.9407, 0.7649, 0.9407, 0.7649, 0.9407, 0.7621, 0.9407, 0.5312, 0.6678, 0.5312, 0.6475, 0.5312, 0.6475, 0.5312, 0.6678, 0.7867, 0.9102, 0.7773, 0.9102, 0.7773, 0.9102, 0.7867, 0.9102, 0.9512, 0.6793, 0.9512, 0.6184, 0.9512, 0.6184, 0.9512, 0.6793, 0.7649, 0.9407, 0.7742, 0.9407, 0.7742, 0.9407, 0.7649, 0.9407, 0.5312, 0.6407, 0.5312, 0.6204, 0.5312, 0.6204, 0.5312, 0.6407, 0.5375, 0.9031, 0.5375, 0.9578, 0.02974, 0.9578, 0.02974, 0.9031, 0.539, 0.9226, 0.539, 0.9539, 0.4777, 0.9539, 0.4777, 0.9226, 0.5363, 0.9214, 0.5363, 0.9673, 0.02851, 0.9673, 0.02851, 0.9214, 0.1459, 0.8854, 0.1459, 0.9661, 0.04846, 0.9661, 0.04846, 0.8854, 0.4541, 0.8854, 0.4541, 0.9661, 0.1459, 0.9661, 0.1459, 0.8854, 0.9855, 0.9226, 0.9855, 0.9539, 0.9215, 0.9539, 0.9215, 0.9226, 0.9598, 0.8854, 0.9598, 0.9661, 0.8676, 0.9661, 0.8676, 0.8854, 0.703, 0.9226, 0.703, 0.9539, 0.539, 0.9539, 0.539, 0.9226, 0.9215, 0.9226, 0.9215, 0.9539, 0.7582, 0.9539, 0.7582, 0.9226, 0.5581, 0.8854, 0.5581, 0.9661, 0.4541, 0.9661, 0.4541, 0.8854, 0.8676, 0.8854, 0.8676, 0.9661, 0.5581, 0.9661, 0.5581, 0.8854, 0.7582, 0.9226, 0.7582, 0.9539, 0.703, 0.9539, 0.703, 0.9226, 0.9534, 0.6184, 0.9534, 0.6793, 0.9534, 0.6793, 0.9534, 0.6184, 0.8676, 0.8522, 0.9598, 0.8522, 0.9598, 0.8522, 0.8676, 0.8522, 0.5334, 0.6204, 0.5334, 0.6407, 0.5334, 0.6407, 0.5334, 0.6204, 0.5334, 0.6678, 0.5334, 0.6738, 0.5334, 0.6738, 0.5334, 0.6678, 0.5312, 0.6678, 0.5312, 0.6475, 0.5312, 0.6475, 0.5312, 0.6678, 0.5581, 0.8854, 0.4541, 0.8854, 0.4541, 0.8854, 0.5581, 0.8854, 0.9512, 0.6793, 0.9512, 0.6184, 0.9512, 0.6184, 0.9512, 0.6793, 0.5353, 0.6019, 0.5353, 0.6723, 0.5353, 0.6723, 0.5353, 0.6019, 0.5312, 0.6407, 0.5312, 0.6204, 0.5312, 0.6204, 0.5312, 0.6407, 0.8676, 0.8854, 0.5581, 0.8854, 0.5581, 0.8854, 0.8676, 0.8854, 0.5312, 0.6738, 0.5312, 0.6678, 0.5312, 0.6678, 0.5312, 0.6738, 0.1459, 0.8854, 0.04846, 0.8854, 0.04846, 0.8854, 0.1459, 0.8854, 0.2955, 0.873, 0.2955, 0.8657, 0.3135, 0.8657, 0.3135, 0.873, 0.8676, 0.8522, 0.8676, 0.8854, 0.5581, 0.8854, 0.5581, 0.8522, 0.5581, 0.8522, 0.5581, 0.8854, 0.4541, 0.8854, 0.4541, 0.8522, 0.2422, 0.873, 0.2422, 0.8657, 0.2955, 0.8657, 0.2955, 0.873, 0.3135, 0.873, 0.3135, 0.8657, 0.367, 0.8657, 0.367, 0.873, 0.9598, 0.8522, 0.9598, 0.8854, 0.8676, 0.8854, 0.8676, 0.8522, 0.2193, 0.873, 0.2193, 0.8657, 0.2422, 0.8657, 0.2422, 0.873, 0.4541, 0.8522, 0.4541, 0.8854, 0.1459, 0.8854, 0.1459, 0.8522, 0.1459, 0.8522, 0.1459, 0.8854, 0.04846, 0.8854, 0.04846, 0.8522, 0.389, 0.873, 0.389, 0.8657, 0.5581, 0.8657, 0.5581, 0.873, 0.367, 0.873, 0.367, 0.8657, 0.389, 0.8657, 0.389, 0.873, 0.05025, 0.873, 0.05025, 0.8657, 0.2193, 0.8657, 0.2193, 0.873, 0.5334, 0.6475, 0.5334, 0.6678, 0.5334, 0.6678, 0.5334, 0.6475, 0.5312, 0.6204, 0.5312, 0.614, 0.5312, 0.614, 0.5312, 0.6204, 0.9598, 0.8854, 0.8676, 0.8854, 0.8676, 0.8854, 0.9598, 0.8854, 0.1459, 0.8522, 0.4541, 0.8522, 0.4541, 0.8522, 0.1459, 0.8522, 0.5312, 0.6475, 0.5312, 0.6407, 0.5312, 0.6407, 0.5312, 0.6475, 0.5334, 0.614, 0.5334, 0.6204, 0.5334, 0.6204, 0.5334, 0.614, 0.04846, 0.8522, 0.1459, 0.8522, 0.1459, 0.8522, 0.04846, 0.8522, 0.5581, 0.8522, 0.8676, 0.8522, 0.8676, 0.8522, 0.5581, 0.8522, 0.4541, 0.8854, 0.1459, 0.8854, 0.1459, 0.8854, 0.4541, 0.8854, 0.5328, 0.6723, 0.5328, 0.6019, 0.5328, 0.6019, 0.5328, 0.6723, 0.5334, 0.6407, 0.5334, 0.6475, 0.5334, 0.6475, 0.5334, 0.6407, 0.4541, 0.8522, 0.5581, 0.8522, 0.5581, 0.8522, 0.4541, 0.8522])
me_cube_008.materials.append(mat_store2)
me_cube_008.update()
me_cube_009 = bpy.data.meshes.new('Cube.009')
me_cube_009.from_pydata([(-3.0, -3.0, 0.0), (-3.0, -3.0, 4.0), (-3.0, 3.0, 0.0), (-3.0, 3.0, 4.0), (3.0, -3.0, 0.0), (3.0, -3.0, 4.0), (3.0, 3.0, 0.0), (3.0, 3.0, 4.0), (-3.0, -3.0, 3.403), (-3.0, 3.0, 3.403), (3.0, 3.0, 3.403), (3.0, -3.0, 3.403), (-2.038, 3.0, 0.0), (-2.038, 3.0, 4.0), (-2.038, -3.0, 0.0), (-2.038, -3.0, 4.0), (-2.038, -3.0, 3.403), (-2.038, 3.0, 3.403), (-1.235, 3.0, 4.0), (-1.235, -3.0, 0.0), (-1.235, 3.0, 3.403), (-1.235, 3.0, 0.0), (-1.235, -3.0, 4.0), (-1.235, -3.0, 3.403), (-0.5439, 3.0, 4.0), (-0.5439, -3.0, 0.0), (-0.5439, 3.0, 3.403), (-0.5439, 3.0, 0.0), (-0.5439, -3.0, 4.0), (-0.5439, -3.0, 3.403), (0.2427, 3.0, 4.0), (0.2427, -3.0, 0.0), (0.2427, 3.0, 3.403), (0.2427, 3.0, 0.0), (0.2427, -3.0, 4.0), (0.2427, -3.0, 3.403), (0.8631, 3.0, 4.0), (0.8631, -3.0, 0.0), (0.8631, 3.0, 3.403), (0.8631, 3.0, 0.0), (0.8631, -3.0, 4.0), (0.8631, -3.0, 3.403), (2.767, 3.0, 4.0), (2.767, -3.0, 0.0), (2.767, 3.0, 3.403), (2.767, 3.0, 0.0), (2.767, -3.0, 4.0), (2.767, -3.0, 3.403), (-3.0, 3.0, 2.795), (3.0, 3.0, 2.795), (3.0, -3.0, 2.795), (-3.0, -3.0, 2.795), (-2.038, 3.0, 2.795), (-2.038, -3.0, 2.795), (-1.235, -3.0, 2.795), (-1.235, 3.0, 2.795), (-0.5439, -3.0, 2.795), (-0.5439, 3.0, 2.795), (0.2427, -3.0, 2.795), (0.2427, 3.0, 2.795), (0.8631, -3.0, 2.795), (0.8631, 3.0, 2.795), (2.767, -3.0, 2.795), (2.767, 3.0, 2.795), (-3.0, 3.0, 1.059), (3.0, 3.0, 1.059), (3.0, -3.0, 1.059), (-2.038, 3.0, 1.059), (-2.038, -3.0, 1.059), (-1.235, -3.0, 1.059), (-1.235, 3.0, 1.059), (-0.5439, -3.0, 1.059), (-0.5439, 3.0, 1.059), (0.2427, -3.0, 1.059), (0.2427, 3.0, 1.059), (0.8631, -3.0, 1.059), (0.8631, 3.0, 1.059), (2.767, -3.0, 1.059), (2.767, 3.0, 1.059), (-3.0, -3.0, 1.059), (-3.0, 3.0, 0.894), (3.0, 3.0, 0.894), (3.0, -3.0, 0.894), (-2.038, 3.0, 0.894), (-2.038, -3.0, 0.894), (-1.235, -3.0, 0.894), (-1.235, 3.0, 0.894), (-0.5439, -3.0, 0.894), (-0.5439, 3.0, 0.894), (0.2427, -3.0, 0.894), (0.2427, 3.0, 0.894), (0.8631, -3.0, 0.894), (0.8631, 3.0, 0.894), (2.767, -3.0, 0.894), (2.767, 3.0, 0.894), (-3.0, -3.0, 0.894), (2.767, -2.866, 2.795), (0.8631, -2.866, 2.795), (0.2427, -2.866, 2.795), (-0.5439, -2.866, 2.795), (-1.235, -2.866, 2.795), (-2.038, -2.866, 2.795), (-2.038, -2.866, 1.059), (-1.235, -2.866, 1.059), (-0.5439, -2.866, 1.059), (0.2427, -2.866, 1.059), (0.8631, -2.866, 1.059), (2.767, -2.866, 1.059), (-0.5439, -2.866, 0.894), (0.2427, -2.866, 0.894), (-3.184, -3.184, 3.864), (-3.184, -3.184, 4.0), (-3.184, 3.184, 4.0), (2.767, 3.261, 4.0), (3.184, 3.184, 4.0), (3.184, -3.184, 4.0), (-2.038, -3.261, 4.0), (-3.184, 3.184, 3.728), (-3.184, 3.184, 3.403), (3.184, 3.184, 3.728), (3.184, 3.184, 3.403), (3.184, -3.184, 3.728), (3.184, -3.184, 3.403), (-2.038, -3.261, 3.403), (-3.184, -3.184, 3.403), (2.767, 3.261, 3.403), (-3.184, -3.184, 3.728), (-3.184, 3.184, 3.864), (3.184, 3.184, 3.864), (3.184, -3.184, 3.864), (-2.038, -3.261, 3.728), (2.767, 3.261, 3.728), (-2.038, -3.261, 3.864), (2.767, 3.261, 3.864), (-2.038, 3.261, 4.0), (-1.235, -3.261, 4.0), (-1.235, -3.261, 3.403), (-2.038, 3.261, 3.403), (-1.235, -3.261, 3.728), (-2.038, 3.261, 3.728), (-1.235, -3.261, 3.864), (-2.038, 3.261, 3.864), (-1.235, 3.261, 4.0), (-1.235, 3.261, 3.403), (-1.235, 3.261, 3.728), (-1.235, 3.261, 3.864), (-0.5439, -3.261, 4.0), (-0.5439, -3.261, 3.403), (-0.5439, -3.261, 3.728), (-0.5439, -3.261, 3.864), (-0.5439, 3.261, 4.0), (-0.5439, 3.261, 3.403), (-0.5439, 3.261, 3.728), (-0.5439, 3.261, 3.864), (0.2427, -3.261, 4.0), (0.2427, -3.261, 3.403), (0.2427, -3.261, 3.728), (0.2427, -3.261, 3.864), (0.2427, 3.261, 4.0), (0.2427, 3.261, 3.403), (0.2427, 3.261, 3.728), (0.2427, 3.261, 3.864), (0.8631, -3.261, 4.0), (0.8631, -3.261, 3.403), (0.8631, -3.261, 3.728), (0.8631, -3.261, 3.864), (0.8631, 3.261, 4.0), (0.8631, 3.261, 3.403), (0.8631, 3.261, 3.728), (0.8631, 3.261, 3.864), (2.767, -3.261, 4.0), (2.767, -3.261, 3.403), (2.767, -3.261, 3.728), (2.767, -3.261, 3.864), (-3.295, 3.288, 3.864), (-3.295, 3.288, 3.728), (3.301, 3.282, 3.864), (3.301, 3.282, 3.728), (3.301, -3.282, 3.864), (3.301, -3.282, 3.728), (-2.043, -3.413, 3.728), (-3.295, -3.288, 3.728), (2.781, 3.412, 3.728), (-3.295, -3.288, 3.864), (-2.043, -3.413, 3.864), (2.781, 3.412, 3.864), (-1.235, -3.413, 3.728), (-2.043, 3.413, 3.728), (-1.235, -3.413, 3.864), (-2.043, 3.413, 3.864), (-1.235, 3.413, 3.728), (-1.235, 3.413, 3.864), (-0.5439, -3.413, 3.728), (-0.5439, -3.413, 3.864), (-0.5439, 3.413, 3.728), (-0.5439, 3.413, 3.864), (0.2427, -3.413, 3.728), (0.2427, -3.413, 3.864), (0.2427, 3.413, 3.728), (0.2427, 3.413, 3.864), (0.8631, -3.413, 3.728), (0.8631, -3.413, 3.864), (0.8631, 3.413, 3.728), (0.8631, 3.413, 3.864), (2.781, -3.412, 3.728), (2.781, -3.412, 3.864), (-3.295, 3.288, 3.864), (-3.295, 3.288, 3.728), (-3.295, -3.288, 3.728), (-3.295, -3.288, 3.864)], [], [(13, 3, 1, 15), (53, 16, 8, 51), (49, 10, 11, 50), (63, 44, 10, 49), (51, 8, 9, 48), (48, 9, 17, 52), (54, 23, 16, 53), (18, 13, 15, 22), (26, 20, 143, 151), (23, 29, 147, 136), (7, 5, 115, 114), (24, 18, 22, 28), (56, 29, 23, 54), (28, 22, 135, 146), (18, 24, 150, 142), (38, 32, 159, 167), (35, 41, 163, 155), (52, 17, 20, 55), (9, 8, 124, 118), (40, 34, 154, 162), (42, 7, 114, 113), (58, 35, 29, 56), (30, 24, 28, 34), (30, 36, 166, 158), (10, 44, 125, 120), (47, 11, 122, 171), (55, 20, 26, 57), (11, 10, 120, 122), (20, 17, 137, 143), (36, 30, 34, 40), (60, 41, 35, 58), (5, 46, 170, 115), (8, 16, 123, 124), (1, 3, 112, 111), (13, 18, 142, 134), (57, 26, 32, 59), (32, 26, 151, 159), (17, 9, 118, 137), (29, 35, 155, 147), (62, 47, 41, 60), (42, 36, 40, 46), (16, 23, 136, 123), (34, 28, 146, 154), (24, 30, 158, 150), (59, 32, 38, 61), (44, 38, 167, 125), (22, 15, 116, 135), (7, 42, 46, 5), (50, 11, 47, 62), (41, 47, 171, 163), (15, 1, 111, 116), (46, 40, 162, 170), (36, 42, 113, 166), (61, 38, 44, 63), (3, 13, 134, 112), (76, 61, 63, 78), (66, 50, 62, 77), (74, 59, 61, 76), (75, 77, 107, 106), (72, 57, 59, 74), (75, 60, 58, 73), (70, 55, 57, 72), (58, 56, 99, 98), (67, 52, 55, 70), (71, 56, 54, 69), (77, 62, 96, 107), (64, 48, 52, 67), (79, 51, 48, 64), (78, 63, 49, 65), (65, 49, 50, 66), (68, 53, 51, 79), (84, 68, 79, 95), (81, 65, 66, 82), (94, 78, 65, 81), (95, 79, 64, 80), (80, 64, 67, 83), (85, 69, 68, 84), (87, 71, 69, 85), (83, 67, 70, 86), (69, 54, 100, 103), (86, 70, 72, 88), (91, 75, 73, 89), (88, 72, 74, 90), (93, 77, 75, 91), (90, 74, 76, 92), (82, 66, 77, 93), (92, 76, 78, 94), (39, 92, 94, 45), (4, 82, 93, 43), (33, 90, 92, 39), (43, 93, 91, 37), (27, 88, 90, 33), (37, 91, 89, 31), (21, 86, 88, 27), (31, 89, 87, 25), (12, 83, 86, 21), (25, 87, 85, 19), (19, 85, 84, 14), (2, 80, 83, 12), (0, 95, 80, 2), (45, 94, 81, 6), (6, 81, 82, 4), (14, 84, 95, 0), (107, 96, 97, 106), (105, 98, 99, 104), (103, 100, 101, 102), (109, 105, 104, 108), (68, 69, 103, 102), (56, 71, 104, 99), (54, 53, 101, 100), (73, 58, 98, 105), (62, 60, 97, 96), (71, 87, 108, 104), (87, 89, 109, 108), (60, 75, 106, 97), (53, 68, 102, 101), (89, 73, 105, 109), (110, 111, 112, 127), (133, 113, 114, 128), (128, 114, 115, 129), (132, 116, 111, 110), (123, 130, 126, 124), (120, 119, 121, 122), (125, 131, 119, 120), (124, 126, 117, 118), (156, 164, 200, 196), (149, 140, 188, 193), (148, 156, 196, 192), (127, 141, 189, 174), (138, 148, 192, 186), (140, 132, 184, 188), (118, 117, 139, 137), (136, 138, 130, 123), (140, 135, 116, 132), (127, 112, 134, 141), (149, 146, 135, 140), (147, 148, 138, 136), (169, 133, 185, 203), (161, 169, 203, 199), (137, 139, 144, 143), (141, 134, 142, 145), (139, 117, 175, 187), (155, 156, 148, 147), (157, 154, 146, 149), (131, 168, 202, 182), (143, 144, 152, 151), (145, 142, 150, 153), (165, 162, 154, 157), (163, 164, 156, 155), (153, 161, 199, 195), (117, 126, 181, 175), (151, 152, 160, 159), (153, 150, 158, 161), (168, 160, 198, 202), (171, 172, 164, 163), (173, 170, 162, 165), (145, 153, 195, 191), (159, 160, 168, 167), (161, 158, 166, 169), (129, 115, 170, 173), (122, 121, 172, 171), (130, 138, 186, 180), (160, 152, 194, 198), (167, 168, 131, 125), (169, 166, 113, 133), (180, 184, 183, 181), (177, 176, 178, 179), (182, 185, 176, 177), (175, 174, 189, 187), (186, 188, 184, 180), (192, 193, 188, 186), (187, 189, 191, 190), (196, 197, 193, 192), (190, 191, 195, 194), (200, 201, 197, 196), (194, 195, 199, 198), (204, 205, 201, 200), (198, 199, 203, 202), (179, 178, 205, 204), (202, 203, 185, 182), (157, 149, 193, 197), (164, 172, 204, 200), (165, 157, 197, 201), (172, 121, 179, 204), (173, 165, 201, 205), (132, 110, 183, 184), (129, 173, 205, 178), (128, 129, 178, 176), (133, 128, 176, 185), (110, 127, 174, 183), (126, 130, 180, 181), (121, 119, 177, 179), (144, 139, 187, 190), (152, 144, 190, 194), (119, 131, 182, 177), (141, 145, 191, 189), (208, 209, 206, 207)])
me_cube_009.polygons.foreach_set('use_smooth', [True] * 197)
_uv = me_cube_009.uv_layers.new(name='UVMap')
_uv.uv.foreach_set('vector', [0.3986, 0.5532, 0.4023, 0.5532, 0.4023, 0.5991, 0.3986, 0.5991, 0.208, 0.6987, 0.208, 0.8506, 0.05664, 0.8506, 0.05664, 0.6987, 0.6285, 0.4583, 0.6355, 0.4583, 0.6355, 0.5042, 0.6285, 0.5042, 0.6211, 0.5037, 0.6295, 0.5037, 0.6295, 0.5059, 0.6211, 0.5059, 0.1646, 0.4218, 0.176, 0.4218, 0.176, 0.4969, 0.1646, 0.4969, 0.6211, 0.4503, 0.6295, 0.4503, 0.6295, 0.4593, 0.6211, 0.4593, 0.3341, 0.6987, 0.3341, 0.8506, 0.208, 0.8506, 0.208, 0.6987, 0.3956, 0.5532, 0.3986, 0.5532, 0.3986, 0.5991, 0.3956, 0.5991, 0.6295, 0.4731, 0.6295, 0.4667, 0.6295, 0.4667, 0.6295, 0.4731, 0.3341, 0.8506, 0.4428, 0.8506, 0.4428, 0.8506, 0.3341, 0.8506, 0.3795, 0.5532, 0.3795, 0.5991, 0.3788, 0.6005, 0.3788, 0.5518, 0.393, 0.5532, 0.3956, 0.5532, 0.3956, 0.5991, 0.393, 0.5991, 0.4428, 0.6987, 0.4428, 0.8506, 0.3341, 0.8506, 0.3341, 0.6987, 0.393, 0.5991, 0.3956, 0.5991, 0.3956, 0.6011, 0.393, 0.6011, 0.3956, 0.5532, 0.393, 0.5532, 0.393, 0.5512, 0.3956, 0.5512, 0.6295, 0.4861, 0.6295, 0.4804, 0.6295, 0.4804, 0.6295, 0.4861, 0.5665, 0.8506, 0.664, 0.8506, 0.664, 0.8506, 0.5665, 0.8506, 0.6211, 0.4593, 0.6295, 0.4593, 0.6295, 0.4667, 0.6211, 0.4667, 0.176, 0.4969, 0.176, 0.4218, 0.176, 0.4218, 0.176, 0.4969, 0.3876, 0.5991, 0.39, 0.5991, 0.39, 0.6011, 0.3876, 0.6011, 0.3804, 0.5532, 0.3795, 0.5532, 0.3788, 0.5518, 0.3804, 0.5512, 0.5665, 0.6987, 0.5665, 0.8506, 0.4428, 0.8506, 0.4428, 0.6987, 0.39, 0.5532, 0.393, 0.5532, 0.393, 0.5991, 0.39, 0.5991, 0.39, 0.5532, 0.3876, 0.5532, 0.3876, 0.5512, 0.39, 0.5512, 0.6295, 0.5059, 0.6295, 0.5037, 0.6295, 0.5037, 0.6295, 0.5059, 0.9634, 0.8506, 1.0, 0.8506, 1.0, 0.8506, 0.9634, 0.8506, 0.6211, 0.4667, 0.6295, 0.4667, 0.6295, 0.4731, 0.6211, 0.4731, 0.6355, 0.5042, 0.6355, 0.4583, 0.6355, 0.4583, 0.6355, 0.5042, 0.6295, 0.4667, 0.6295, 0.4593, 0.6295, 0.4593, 0.6295, 0.4667, 0.3876, 0.5532, 0.39, 0.5532, 0.39, 0.5991, 0.3876, 0.5991, 0.664, 0.6987, 0.664, 0.8506, 0.5665, 0.8506, 0.5665, 0.6987, 0.3795, 0.5991, 0.3804, 0.5991, 0.3804, 0.6011, 0.3788, 0.6005, 0.05664, 0.8506, 0.208, 0.8506, 0.208, 0.8506, 0.05664, 0.8506, 0.4023, 0.5991, 0.4023, 0.5532, 0.403, 0.5518, 0.403, 0.6005, 0.3986, 0.5532, 0.3956, 0.5532, 0.3956, 0.5512, 0.3986, 0.5512, 0.6211, 0.4731, 0.6295, 0.4731, 0.6295, 0.4804, 0.6211, 0.4804, 0.6295, 0.4804, 0.6295, 0.4731, 0.6295, 0.4731, 0.6295, 0.4804, 0.6295, 0.4593, 0.6295, 0.4503, 0.6295, 0.4503, 0.6295, 0.4593, 0.4428, 0.8506, 0.5665, 0.8506, 0.5665, 0.8506, 0.4428, 0.8506, 0.9634, 0.6987, 0.9634, 0.8506, 0.664, 0.8506, 0.664, 0.6987, 0.3804, 0.5532, 0.3876, 0.5532, 0.3876, 0.5991, 0.3804, 0.5991, 0.208, 0.8506, 0.3341, 0.8506, 0.3341, 0.8506, 0.208, 0.8506, 0.39, 0.5991, 0.393, 0.5991, 0.393, 0.6011, 0.39, 0.6011, 0.393, 0.5532, 0.39, 0.5532, 0.39, 0.5512, 0.393, 0.5512, 0.6211, 0.4804, 0.6295, 0.4804, 0.6295, 0.4861, 0.6211, 0.4861, 0.6295, 0.5037, 0.6295, 0.4861, 0.6295, 0.4861, 0.6295, 0.5037, 0.3956, 0.5991, 0.3986, 0.5991, 0.3986, 0.6011, 0.3956, 0.6011, 0.3795, 0.5532, 0.3804, 0.5532, 0.3804, 0.5991, 0.3795, 0.5991, 1.0, 0.6987, 1.0, 0.8506, 0.9634, 0.8506, 0.9634, 0.6987, 0.664, 0.8506, 0.9634, 0.8506, 0.9634, 0.8506, 0.664, 0.8506, 0.3986, 0.5991, 0.4023, 0.5991, 0.403, 0.6005, 0.3986, 0.6011, 0.3804, 0.5991, 0.3876, 0.5991, 0.3876, 0.6011, 0.3804, 0.6011, 0.3876, 0.5532, 0.3804, 0.5532, 0.3804, 0.5512, 0.3876, 0.5512, 0.6211, 0.4861, 0.6295, 0.4861, 0.6295, 0.5037, 0.6211, 0.5037, 0.4023, 0.5532, 0.3986, 0.5532, 0.3986, 0.5512, 0.403, 0.5518, 0.597, 0.4861, 0.6211, 0.4861, 0.6211, 0.5037, 0.597, 0.5037, 1.0, 0.2647, 1.0, 0.6987, 0.9634, 0.6987, 0.9634, 0.2647, 0.597, 0.4804, 0.6211, 0.4804, 0.6211, 0.4861, 0.597, 0.4861, 0.664, 0.2647, 0.9634, 0.2647, 0.9634, 0.2647, 0.664, 0.2647, 0.597, 0.4731, 0.6211, 0.4731, 0.6211, 0.4804, 0.597, 0.4804, 0.664, 0.2647, 0.664, 0.6987, 0.5665, 0.6987, 0.5665, 0.2647, 0.597, 0.4667, 0.6211, 0.4667, 0.6211, 0.4731, 0.597, 0.4731, 0.5665, 0.6987, 0.4428, 0.6987, 0.4428, 0.6987, 0.5665, 0.6987, 0.597, 0.4593, 0.6211, 0.4593, 0.6211, 0.4667, 0.597, 0.4667, 0.4428, 0.2647, 0.4428, 0.6987, 0.3341, 0.6987, 0.3341, 0.2647, 0.9634, 0.2647, 0.9634, 0.6987, 0.9634, 0.6987, 0.9634, 0.2647, 0.597, 0.4503, 0.6211, 0.4503, 0.6211, 0.4593, 0.597, 0.4593, 0.132, 0.4218, 0.1646, 0.4218, 0.1646, 0.4969, 0.132, 0.4969, 0.597, 0.5037, 0.6211, 0.5037, 0.6211, 0.5059, 0.597, 0.5059, 0.6085, 0.4583, 0.6285, 0.4583, 0.6285, 0.5042, 0.6085, 0.5042, 0.208, 0.2647, 0.208, 0.6987, 0.05664, 0.6987, 0.05664, 0.2647, 0.208, 0.2235, 0.208, 0.2647, 0.05664, 0.2647, 0.05664, 0.2235, 0.6067, 0.4583, 0.6085, 0.4583, 0.6085, 0.5042, 0.6067, 0.5042, 0.5947, 0.5037, 0.597, 0.5037, 0.597, 0.5059, 0.5947, 0.5059, 0.1289, 0.4218, 0.132, 0.4218, 0.132, 0.4969, 0.1289, 0.4969, 0.5947, 0.4503, 0.597, 0.4503, 0.597, 0.4593, 0.5947, 0.4593, 0.3341, 0.2235, 0.3341, 0.2647, 0.208, 0.2647, 0.208, 0.2235, 0.4428, 0.2235, 0.4428, 0.2647, 0.3341, 0.2647, 0.3341, 0.2235, 0.5947, 0.4593, 0.597, 0.4593, 0.597, 0.4667, 0.5947, 0.4667, 0.3341, 0.2647, 0.3341, 0.6987, 0.3341, 0.6987, 0.3341, 0.2647, 0.5947, 0.4667, 0.597, 0.4667, 0.597, 0.4731, 0.5947, 0.4731, 0.664, 0.2235, 0.664, 0.2647, 0.5665, 0.2647, 0.5665, 0.2235, 0.5947, 0.4731, 0.597, 0.4731, 0.597, 0.4804, 0.5947, 0.4804, 0.9634, 0.2235, 0.9634, 0.2647, 0.664, 0.2647, 0.664, 0.2235, 0.5947, 0.4804, 0.597, 0.4804, 0.597, 0.4861, 0.5947, 0.4861, 1.0, 0.2235, 1.0, 0.2647, 0.9634, 0.2647, 0.9634, 0.2235, 0.5947, 0.4861, 0.597, 0.4861, 0.597, 0.5037, 0.5947, 0.5037, 0.5823, 0.4861, 0.5947, 0.4861, 0.5947, 0.5037, 0.5823, 0.5037, 1.0, 0.0, 1.0, 0.2235, 0.9634, 0.2235, 0.9634, 0.0, 0.5823, 0.4804, 0.5947, 0.4804, 0.5947, 0.4861, 0.5823, 0.4861, 0.9634, 0.0, 0.9634, 0.2235, 0.664, 0.2235, 0.664, 0.0, 0.5823, 0.4731, 0.5947, 0.4731, 0.5947, 0.4804, 0.5823, 0.4804, 0.664, 0.0, 0.664, 0.2235, 0.5665, 0.2235, 0.5665, 0.0, 0.5823, 0.4667, 0.5947, 0.4667, 0.5947, 0.4731, 0.5823, 0.4731, 0.5665, 0.0, 0.5665, 0.2235, 0.4428, 0.2235, 0.4428, 0.0, 0.5823, 0.4593, 0.5947, 0.4593, 0.5947, 0.4667, 0.5823, 0.4667, 0.4428, 0.0, 0.4428, 0.2235, 0.3341, 0.2235, 0.3341, 0.0, 0.3341, 0.0, 0.3341, 0.2235, 0.208, 0.2235, 0.208, 0.0, 0.5823, 0.4503, 0.5947, 0.4503, 0.5947, 0.4593, 0.5823, 0.4593, 0.1121, 0.4218, 0.1289, 0.4218, 0.1289, 0.4969, 0.1121, 0.4969, 0.5823, 0.5037, 0.5947, 0.5037, 0.5947, 0.5059, 0.5823, 0.5059, 0.5964, 0.4583, 0.6067, 0.4583, 0.6067, 0.5042, 0.5964, 0.5042, 0.208, 0.0, 0.208, 0.2235, 0.05664, 0.2235, 0.05664, 0.0, 0.9634, 0.2647, 0.9634, 0.6987, 0.664, 0.6987, 0.664, 0.2647, 0.5665, 0.2647, 0.5665, 0.6987, 0.4428, 0.6987, 0.4428, 0.2647, 0.3341, 0.2647, 0.3341, 0.6987, 0.208, 0.6987, 0.208, 0.2647, 0.5665, 0.2235, 0.5665, 0.2647, 0.4428, 0.2647, 0.4428, 0.2235, 0.208, 0.2647, 0.3341, 0.2647, 0.3341, 0.2647, 0.208, 0.2647, 0.4428, 0.6987, 0.4428, 0.2647, 0.4428, 0.2647, 0.4428, 0.6987, 0.3341, 0.6987, 0.208, 0.6987, 0.208, 0.6987, 0.3341, 0.6987, 0.5665, 0.2647, 0.5665, 0.6987, 0.5665, 0.6987, 0.5665, 0.2647, 0.9634, 0.6987, 0.664, 0.6987, 0.664, 0.6987, 0.9634, 0.6987, 0.4428, 0.2647, 0.4428, 0.2235, 0.4428, 0.2235, 0.4428, 0.2647, 0.4428, 0.2235, 0.5665, 0.2235, 0.5665, 0.2235, 0.4428, 0.2235, 0.664, 0.6987, 0.664, 0.2647, 0.664, 0.2647, 0.664, 0.6987, 0.208, 0.6987, 0.208, 0.2647, 0.208, 0.2647, 0.208, 0.6987, 0.5665, 0.2235, 0.5665, 0.2647, 0.5665, 0.2647, 0.5665, 0.2235, 0.9367, 0.8757, 0.9367, 0.8964, 0.4562, 0.8964, 0.4562, 0.8757, 0.3316, 0.9036, 0.3316, 0.9241, 0.2999, 0.9241, 0.2999, 0.9036, 0.4936, 0.9061, 0.4936, 0.8869, 0.9387, 0.8869, 0.9387, 0.9061, 0.208, 0.966, 0.208, 1.0, 0.05664, 1.0, 0.05664, 0.966, 0.208, 0.8506, 0.208, 0.9319, 0.05664, 0.9319, 0.05664, 0.8506, 0.9683, 0.9062, 0.9683, 0.952, 0.5233, 0.952, 0.5233, 0.9062, 0.3316, 0.9243, 0.3316, 0.9734, 0.2999, 0.9734, 0.2999, 0.9243, 0.9367, 0.8965, 0.9367, 0.946, 0.4562, 0.946, 0.4562, 0.8965, 0.5665, 0.9319, 0.664, 0.9319, 0.664, 0.9319, 0.5665, 0.9319, 0.4428, 0.966, 0.3341, 0.966, 0.3341, 0.966, 0.4428, 0.966, 0.4428, 0.9319, 0.5665, 0.9319, 0.5665, 0.9319, 0.4428, 0.9319, 0.6359, 0.4503, 0.6359, 0.4593, 0.6359, 0.4593, 0.6359, 0.4503, 0.3341, 0.9319, 0.4428, 0.9319, 0.4428, 0.9319, 0.3341, 0.9319, 0.3341, 0.966, 0.208, 0.966, 0.208, 0.966, 0.3341, 0.966, 0.7779, 0.9243, 0.7779, 0.9734, 0.6917, 0.9734, 0.6917, 0.9243, 0.3341, 0.8506, 0.3341, 0.9319, 0.208, 0.9319, 0.208, 0.8506, 0.3341, 0.966, 0.3341, 1.0, 0.208, 1.0, 0.208, 0.966, 0.7779, 0.9036, 0.7779, 0.9241, 0.6917, 0.9241, 0.6917, 0.9036, 0.4428, 0.966, 0.4428, 1.0, 0.3341, 1.0, 0.3341, 0.966, 0.4428, 0.8506, 0.4428, 0.9319, 0.3341, 0.9319, 0.3341, 0.8506, 0.6359, 0.4861, 0.6359, 0.5037, 0.6359, 0.5037, 0.6359, 0.4861, 0.6359, 0.4804, 0.6359, 0.4861, 0.6359, 0.4861, 0.6359, 0.4804, 0.6917, 0.9243, 0.6917, 0.9734, 0.6316, 0.9734, 0.6316, 0.9243, 0.6917, 0.9036, 0.6917, 0.9241, 0.6316, 0.9241, 0.6316, 0.9036, 0.6341, 0.4593, 0.6341, 0.4503, 0.6341, 0.4503, 0.6341, 0.4593, 0.5665, 0.8506, 0.5665, 0.9319, 0.4428, 0.9319, 0.4428, 0.8506, 0.5665, 0.966, 0.5665, 1.0, 0.4428, 1.0, 0.4428, 0.966, 0.6341, 0.5037, 0.6341, 0.4861, 0.6341, 0.4861, 0.6341, 0.5037, 0.6316, 0.9243, 0.6316, 0.9734, 0.5798, 0.9734, 0.5798, 0.9243, 0.6316, 0.9036, 0.6316, 0.9241, 0.5798, 0.9241, 0.5798, 0.9036, 0.664, 0.966, 0.664, 1.0, 0.5665, 1.0, 0.5665, 0.966, 0.664, 0.8506, 0.664, 0.9319, 0.5665, 0.9319, 0.5665, 0.8506, 0.6359, 0.4731, 0.6359, 0.4804, 0.6359, 0.4804, 0.6359, 0.4731, 0.1821, 0.4969, 0.1821, 0.4218, 0.1821, 0.4218, 0.1821, 0.4969, 0.5798, 0.9243, 0.5798, 0.9734, 0.5209, 0.9734, 0.5209, 0.9243, 0.5798, 0.9036, 0.5798, 0.9241, 0.5209, 0.9241, 0.5209, 0.9036, 0.6341, 0.4861, 0.6341, 0.4804, 0.6341, 0.4804, 0.6341, 0.4861, 0.9634, 0.8506, 0.9634, 0.9319, 0.664, 0.9319, 0.664, 0.8506, 0.9634, 0.966, 0.9634, 1.0, 0.664, 1.0, 0.664, 0.966, 0.6359, 0.4667, 0.6359, 0.4731, 0.6359, 0.4731, 0.6359, 0.4667, 0.5209, 0.9243, 0.5209, 0.9734, 0.4744, 0.9734, 0.4744, 0.9243, 0.5209, 0.9036, 0.5209, 0.9241, 0.4744, 0.9241, 0.4744, 0.9036, 0.9387, 0.9061, 0.9387, 0.8869, 0.9683, 0.8869, 0.9683, 0.9061, 0.5233, 0.9062, 0.5233, 0.952, 0.4936, 0.952, 0.4936, 0.9062, 0.208, 0.9319, 0.3341, 0.9319, 0.3341, 0.9319, 0.208, 0.9319, 0.6341, 0.4804, 0.6341, 0.4731, 0.6341, 0.4731, 0.6341, 0.4804, 0.4744, 0.9243, 0.4744, 0.9734, 0.3316, 0.9734, 0.3316, 0.9243, 0.4744, 0.9036, 0.4744, 0.9241, 0.3316, 0.9241, 0.3316, 0.9036, 0.208, 0.9319, 0.208, 0.966, 0.05664, 0.966, 0.05664, 0.9319, 0.9897, 0.9522, 0.9897, 0.9713, 0.5311, 0.9713, 0.5311, 0.9522, 0.34, 0.9735, 0.34, 0.9941, 0.2999, 0.9941, 0.2999, 0.9735, 0.7959, 0.9735, 0.7959, 0.9941, 0.7016, 0.9941, 0.7016, 0.9735, 0.3341, 0.9319, 0.3341, 0.966, 0.208, 0.966, 0.208, 0.9319, 0.4428, 0.9319, 0.4428, 0.966, 0.3341, 0.966, 0.3341, 0.9319, 0.7016, 0.9735, 0.7016, 0.9941, 0.6411, 0.9941, 0.6411, 0.9735, 0.5665, 0.9319, 0.5665, 0.966, 0.4428, 0.966, 0.4428, 0.9319, 0.6411, 0.9735, 0.6411, 0.9941, 0.5892, 0.9941, 0.5892, 0.9735, 0.664, 0.9319, 0.664, 0.966, 0.5665, 0.966, 0.5665, 0.9319, 0.5892, 0.9735, 0.5892, 0.9941, 0.5303, 0.9941, 0.5303, 0.9735, 0.9634, 0.9319, 0.9634, 0.966, 0.664, 0.966, 0.664, 0.9319, 0.5303, 0.9735, 0.5303, 0.9941, 0.4838, 0.9941, 0.4838, 0.9735, 0.5311, 0.9522, 0.5311, 0.9713, 0.4936, 0.9713, 0.4936, 0.9522, 0.4838, 0.9735, 0.4838, 0.9941, 0.34, 0.9941, 0.34, 0.9735, 0.5665, 0.966, 0.4428, 0.966, 0.4428, 0.966, 0.5665, 0.966, 0.664, 0.9319, 0.9634, 0.9319, 0.9634, 0.9319, 0.664, 0.9319, 0.664, 0.966, 0.5665, 0.966, 0.5665, 0.966, 0.664, 0.966, 0.9634, 0.9319, 1.0, 0.9319, 1.0, 0.9319, 0.9634, 0.9319, 0.9634, 0.966, 0.664, 0.966, 0.664, 0.966, 0.9634, 0.966, 0.208, 0.966, 0.05664, 0.966, 0.05664, 0.966, 0.208, 0.966, 1.0, 0.966, 0.9634, 0.966, 0.9634, 0.966, 1.0, 0.966, 0.6408, 0.4583, 0.6408, 0.5042, 0.6408, 0.5042, 0.6408, 0.4583, 0.6359, 0.5037, 0.6359, 0.5059, 0.6359, 0.5059, 0.6359, 0.5037, 0.1847, 0.4218, 0.1847, 0.4969, 0.1847, 0.4969, 0.1847, 0.4218, 0.05664, 0.9319, 0.208, 0.9319, 0.208, 0.9319, 0.05664, 0.9319, 0.6392, 0.5042, 0.6392, 0.4583, 0.6392, 0.4583, 0.6392, 0.5042, 0.6341, 0.4667, 0.6341, 0.4593, 0.6341, 0.4593, 0.6341, 0.4667, 0.6341, 0.4731, 0.6341, 0.4667, 0.6341, 0.4667, 0.6341, 0.4731, 0.6341, 0.5059, 0.6341, 0.5037, 0.6341, 0.5037, 0.6341, 0.5059, 0.6359, 0.4593, 0.6359, 0.4667, 0.6359, 0.4667, 0.6359, 0.4593, 0.9523, 0.9461, 0.9523, 0.9668, 0.4562, 0.9668, 0.4562, 0.9461])
me_cube_009.materials.append(mat_house)
me_cube_009.update()
me_cube_012 = bpy.data.meshes.new('Cube.012')
me_cube_012.from_pydata([(-4.0, -3.5, 0.0), (-4.0, -3.5, 4.0), (-4.0, 3.5, 0.0), (-4.0, 3.5, 4.0), (4.0, -3.5, 0.0), (4.0, -3.5, 4.0), (4.0, 3.5, 0.0), (4.0, 3.5, 4.0), (-3.31, 3.5, 0.0), (-3.31, 3.5, 4.0), (-3.31, -3.5, 0.0), (-3.31, -3.5, 4.0), (0.5832, 3.5, 4.0), (0.5832, -3.5, 0.0), (0.5832, 3.5, 0.0), (0.5832, -3.5, 4.0), (-0.5175, 3.5, 0.0), (-0.5175, -3.5, 4.0), (-0.5175, 3.5, 4.0), (-0.5175, -3.5, 0.0), (0.8624, 3.5, 4.0), (0.8624, -3.5, 0.0), (0.8624, 3.5, 0.0), (0.8624, -3.5, 4.0), (3.31, 3.5, 4.0), (3.31, -3.5, 0.0), (3.31, 3.5, 0.0), (3.31, -3.5, 4.0), (-4.0, -3.5, 0.6584), (-4.0, 3.5, 0.6584), (4.0, 3.5, 0.6584), (4.0, -3.5, 0.6584), (-3.31, -3.5, 0.6584), (-3.31, 3.5, 0.6584), (0.5832, -3.5, 0.6584), (0.5832, 3.5, 0.6584), (-0.5175, 3.5, 0.6584), (-0.5175, -3.5, 0.6584), (0.8624, -3.5, 0.6584), (0.8624, 3.5, 0.6584), (3.31, -3.5, 0.6584), (3.31, 3.5, 0.6584), (-4.0, 3.5, 0.4362), (4.0, 3.5, 0.4362), (4.0, -3.5, 0.4362), (-3.31, -3.5, 0.4362), (-3.31, 3.5, 0.4362), (0.5832, -3.5, 0.4362), (0.5832, 3.5, 0.4362), (-0.5175, 3.5, 0.4362), (-0.5175, -3.5, 0.4362), (0.8624, -3.5, 0.4362), (0.8624, 3.5, 0.4362), (3.31, -3.5, 0.4362), (3.31, 3.5, 0.4362), (-4.0, -3.5, 0.4362), (-4.0, -3.5, 2.963), (-4.0, 3.5, 2.963), (4.0, 3.5, 2.963), (4.0, -3.5, 2.963), (-3.31, -3.5, 2.963), (-3.31, 3.5, 2.963), (0.5832, -3.5, 2.963), (0.5832, 3.5, 2.963), (-0.5175, 3.5, 2.963), (-0.5175, -3.5, 2.963), (0.8624, -3.5, 2.963), (0.8624, 3.5, 2.963), (3.31, -3.5, 2.963), (3.31, 3.5, 2.963), (-3.31, -3.387, 2.963), (-3.31, -3.387, 0.6584), (0.5832, -3.387, 2.963), (0.5832, -3.387, 0.6584), (-0.5175, -3.387, 2.963), (-0.5175, -3.387, 0.6584), (0.8624, -3.387, 2.963), (0.8624, -3.387, 0.6584), (3.31, -3.387, 2.963), (3.31, -3.387, 0.6584), (-4.123, 3.623, 0.0), (-4.123, -3.623, 0.0), (-4.123, 3.623, 0.4362), (-3.31, 3.674, 0.0), (4.123, 3.623, 0.4362), (4.123, 3.623, 0.0), (4.123, -3.623, 0.0), (4.123, -3.623, 0.4362), (3.31, -3.674, 0.0), (-0.5175, 3.674, 0.0), (-3.31, -3.674, 0.0), (-3.31, -3.674, 0.4362), (-3.31, 3.674, 0.4362), (-0.5175, -3.674, 0.0), (0.5832, -3.674, 0.0), (0.8624, 3.674, 0.0), (0.5832, 3.674, 0.0), (0.5832, -3.674, 0.4362), (0.5832, 3.674, 0.4362), (-0.5175, 3.674, 0.4362), (-0.5175, -3.674, 0.4362), (0.8624, -3.674, 0.0), (3.31, 3.674, 0.0), (0.8624, -3.674, 0.4362), (0.8624, 3.674, 0.4362), (3.31, -3.674, 0.4362), (3.31, 3.674, 0.4362), (-4.123, -3.623, 0.4362), (-4.0, -3.5, 4.151), (-4.0, 3.5, 4.151), (3.31, 3.5, 4.151), (4.0, 3.5, 4.151), (4.0, -3.5, 4.151), (-3.31, -3.5, 4.151), (-3.31, 3.5, 4.151), (-0.5175, -3.5, 4.151), (-0.5175, 3.5, 4.151), (0.5832, 3.5, 4.151), (0.8624, -3.5, 4.151), (0.5832, -3.5, 4.151), (0.8624, 3.5, 4.151), (3.31, -3.5, 4.151), (-4.163, -3.663, 4.0), (-4.163, 3.663, 4.0), (3.31, 3.73, 4.0), (4.163, 3.663, 4.0), (4.163, -3.663, 4.0), (-3.31, -3.73, 4.0), (-3.31, 3.73, 4.0), (-0.5175, -3.73, 4.0), (-0.5175, 3.73, 4.0), (-0.5175, 3.73, 4.151), (0.5832, 3.73, 4.0), (0.8624, -3.73, 4.0), (0.5832, -3.73, 4.0), (4.163, 3.663, 4.151), (3.31, 3.73, 4.151), (0.8624, 3.73, 4.0), (3.31, -3.73, 4.0), (-4.163, -3.663, 4.151), (-3.31, -3.73, 4.151), (-4.163, 3.663, 4.151), (4.163, -3.663, 4.151), (-3.31, 3.73, 4.151), (-0.5175, -3.73, 4.151), (0.5832, 3.73, 4.151), (0.8624, -3.73, 4.151), (0.5832, -3.73, 4.151), (0.8624, 3.73, 4.151), (3.31, -3.73, 4.151)], [], [(56, 1, 3, 57), (69, 24, 7, 58), (58, 7, 5, 59), (60, 11, 1, 56), (26, 6, 4, 25), (17, 15, 134, 129), (3, 1, 122, 123), (2, 8, 10, 0), (65, 17, 11, 60), (57, 3, 9, 61), (66, 23, 15, 62), (109, 114, 143, 141), (16, 14, 13, 19), (64, 18, 12, 63), (61, 9, 18, 64), (8, 16, 19, 10), (62, 15, 17, 65), (11, 17, 129, 127), (112, 121, 149, 142), (68, 27, 23, 66), (14, 22, 21, 13), (63, 12, 20, 67), (59, 5, 27, 68), (113, 108, 139, 140), (22, 26, 25, 21), (67, 20, 24, 69), (52, 39, 41, 54), (44, 31, 40, 53), (48, 35, 39, 52), (53, 40, 38, 51), (47, 34, 37, 50), (46, 33, 36, 49), (49, 36, 35, 48), (51, 38, 34, 47), (42, 29, 33, 46), (50, 37, 32, 45), (45, 32, 28, 55), (43, 30, 31, 44), (54, 41, 30, 43), (55, 28, 29, 42), (22, 14, 96, 95), (46, 49, 99, 92), (19, 13, 94, 93), (49, 48, 98, 99), (4, 6, 85, 86), (51, 47, 97, 103), (6, 26, 102, 85), (42, 46, 92, 82), (21, 25, 88, 101), (10, 19, 93, 90), (50, 45, 91, 100), (8, 2, 80, 83), (45, 55, 107, 91), (43, 44, 87, 84), (39, 67, 69, 41), (31, 59, 68, 40), (35, 63, 67, 39), (68, 66, 76, 78), (37, 34, 73, 75), (33, 61, 64, 36), (36, 64, 63, 35), (38, 66, 62, 34), (29, 57, 61, 33), (65, 60, 70, 74), (32, 60, 56, 28), (30, 58, 59, 31), (41, 69, 58, 30), (28, 56, 57, 29), (79, 78, 76, 77), (73, 72, 74, 75), (75, 74, 70, 71), (40, 68, 78, 79), (34, 62, 72, 73), (62, 65, 74, 72), (32, 37, 75, 71), (66, 38, 77, 76), (38, 40, 79, 77), (60, 32, 71, 70), (81, 107, 82, 80), (102, 106, 84, 85), (85, 84, 87, 86), (90, 91, 107, 81), (93, 100, 91, 90), (80, 82, 92, 83), (101, 103, 97, 94), (89, 99, 98, 96), (83, 92, 99, 89), (94, 97, 100, 93), (88, 105, 103, 101), (96, 98, 104, 95), (86, 87, 105, 88), (95, 104, 106, 102), (47, 50, 100, 97), (25, 4, 86, 88), (53, 51, 103, 105), (13, 21, 101, 94), (48, 52, 104, 98), (26, 22, 95, 102), (16, 8, 83, 89), (44, 53, 105, 87), (52, 54, 106, 104), (2, 0, 81, 80), (55, 42, 82, 107), (0, 10, 90, 81), (54, 43, 84, 106), (14, 16, 89, 96), (114, 109, 108, 113), (116, 114, 113, 115), (120, 117, 119, 118), (117, 116, 115, 119), (110, 120, 118, 121), (111, 110, 121, 112), (120, 110, 136, 148), (9, 3, 123, 128), (111, 112, 142, 135), (23, 27, 138, 133), (110, 111, 135, 136), (121, 118, 146, 149), (1, 11, 127, 122), (108, 109, 141, 139), (129, 134, 147, 144), (137, 132, 145, 148), (128, 123, 141, 143), (132, 130, 131, 145), (125, 124, 136, 135), (122, 127, 140, 139), (124, 137, 148, 136), (127, 129, 144, 140), (130, 128, 143, 131), (126, 125, 135, 142), (134, 133, 146, 147), (123, 122, 139, 141), (133, 138, 149, 146), (138, 126, 142, 149), (115, 113, 140, 144), (18, 9, 128, 130), (24, 20, 137, 124), (116, 117, 145, 131), (7, 24, 124, 125), (118, 119, 147, 146), (12, 18, 130, 132), (27, 5, 126, 138), (119, 115, 144, 147), (5, 7, 125, 126), (114, 116, 131, 143), (20, 12, 132, 137), (15, 23, 133, 134), (117, 120, 148, 145)])
me_cube_012.polygons.foreach_set('use_smooth', [True] * 148)
_uv = me_cube_012.uv_layers.new(name='UVMap')
_uv.uv.foreach_set('vector', [0.03034, 0.7407, 0.03034, 1.0, 3.143e-08, 1.0, 1.513e-08, 0.7407, 0.003962, 0.741, 0.003946, 1.0, 0.0, 1.0, 1.536e-05, 0.741, 0.06436, 0.7407, 0.06436, 1.0, 0.0, 1.0, 5.433e-09, 0.7407, 0.08624, 0.7407, 0.08624, 1.0, 0.0, 1.0, 0.0, 0.7407, 0.3534, 0.5, 0.375, 0.5, 0.375, 0.75, 0.3534, 0.75, 0.4353, 1.0, 0.5729, 1.0, 0.5729, 1.0, 0.4353, 1.0, 3.143e-08, 1.0, 0.03034, 1.0, 0.03034, 1.0, 3.143e-08, 1.0, 0.125, 0.5, 0.1466, 0.5, 0.1466, 0.75, 0.125, 0.75, 0.4353, 0.7407, 0.4353, 1.0, 0.08624, 1.0, 0.08624, 0.7407, 0.04577, 0.741, 0.04576, 1.0, 0.04181, 1.0, 0.04183, 0.741, 0.6078, 0.7407, 0.6078, 1.0, 0.5729, 1.0, 0.5729, 0.7407, 0.04591, 0.6854, 0.04302, 0.6854, 0.04302, 0.6854, 0.04591, 0.6854, 0.2338, 0.5, 0.2682, 0.5, 0.2682, 0.75, 0.2338, 0.75, 0.02585, 0.741, 0.02584, 1.0, 0.01954, 1.0, 0.01956, 0.741, 0.04183, 0.741, 0.04181, 1.0, 0.02584, 1.0, 0.02585, 0.741, 0.1466, 0.5, 0.2338, 0.5, 0.2338, 0.75, 0.1466, 0.75, 0.5729, 0.7407, 0.5729, 1.0, 0.4353, 1.0, 0.4353, 0.7407, 0.08624, 1.0, 0.4353, 1.0, 0.4353, 1.0, 0.08624, 1.0, 0.0124, 0.7189, 0.01529, 0.7189, 0.01529, 0.7189, 0.0124, 0.7189, 0.9138, 0.7407, 0.9138, 1.0, 0.6078, 1.0, 0.6078, 0.7407, 0.2682, 0.5, 0.277, 0.5, 0.277, 0.75, 0.2682, 0.75, 0.01956, 0.741, 0.01954, 1.0, 0.01795, 1.0, 0.01796, 0.741, 1.0, 0.7407, 1.0, 1.0, 0.9138, 1.0, 0.9138, 0.7407, 0.04302, 0.7189, 0.04591, 0.7189, 0.04591, 0.7189, 0.04302, 0.7189, 0.277, 0.5, 0.3534, 0.5, 0.3534, 0.75, 0.277, 0.75, 0.01796, 0.741, 0.01795, 1.0, 0.003946, 1.0, 0.003962, 0.741, 0.018, 0.1091, 0.018, 0.1647, 0.003996, 0.1647, 0.003999, 0.1091, 1.0, 0.1091, 1.0, 0.1646, 0.9138, 0.1646, 0.9138, 0.1091, 0.0196, 0.1091, 0.01959, 0.1647, 0.018, 0.1647, 0.018, 0.1091, 0.9138, 0.1091, 0.9138, 0.1646, 0.6078, 0.1646, 0.6078, 0.1091, 0.5729, 0.1091, 0.5729, 0.1646, 0.4353, 0.1646, 0.4353, 0.1091, 0.04186, 0.1091, 0.04186, 0.1647, 0.02589, 0.1647, 0.02589, 0.1091, 0.02589, 0.1091, 0.02589, 0.1647, 0.01959, 0.1647, 0.0196, 0.1091, 0.6078, 0.1091, 0.6078, 0.1646, 0.5729, 0.1646, 0.5729, 0.1091, 0.04581, 0.1091, 0.04581, 0.1647, 0.04186, 0.1647, 0.04186, 0.1091, 0.4353, 0.1091, 0.4353, 0.1646, 0.08624, 0.1646, 0.08624, 0.1091, 0.08624, 0.1091, 0.08624, 0.1646, 0.0, 0.1646, 0.0, 0.1091, 0.06436, 0.1091, 0.06436, 0.1646, 1.751e-08, 0.1646, 1.867e-08, 0.1091, 0.003999, 0.1091, 0.003996, 0.1647, 4.95e-05, 0.1647, 5.279e-05, 0.1091, 0.03034, 0.1091, 0.03034, 0.1646, -2.108e-08, 0.1646, -2.458e-08, 0.1091, 0.277, 0.5, 0.2682, 0.5, 0.2682, 0.5, 0.277, 0.5, 0.04186, 0.1091, 0.02589, 0.1091, 0.02589, 0.1091, 0.04186, 0.1091, 0.2338, 0.75, 0.2682, 0.75, 0.2682, 0.75, 0.2338, 0.75, 0.02589, 0.1091, 0.0196, 0.1091, 0.0196, 0.1091, 0.02589, 0.1091, 0.375, 0.75, 0.375, 0.5, 0.375, 0.5, 0.375, 0.75, 0.6078, 0.1091, 0.5729, 0.1091, 0.5729, 0.1091, 0.6078, 0.1091, 0.375, 0.5, 0.3534, 0.5, 0.3534, 0.5, 0.375, 0.5, 0.04581, 0.1091, 0.04186, 0.1091, 0.04186, 0.1091, 0.04581, 0.1091, 0.277, 0.75, 0.3534, 0.75, 0.3534, 0.75, 0.277, 0.75, 0.1466, 0.75, 0.2338, 0.75, 0.2338, 0.75, 0.1466, 0.75, 0.4353, 0.1091, 0.08624, 0.1091, 0.08624, 0.1091, 0.4353, 0.1091, 0.1466, 0.5, 0.125, 0.5, 0.125, 0.5, 0.1466, 0.5, 0.08624, 0.1091, 0.0, 0.1091, 0.0, 0.1091, 0.08624, 0.1091, 0.06436, 0.1091, 1.867e-08, 0.1091, 1.867e-08, 0.1091, 0.06436, 0.1091, 0.018, 0.1647, 0.01796, 0.741, 0.003962, 0.741, 0.003996, 0.1647, 1.0, 0.1646, 1.0, 0.7407, 0.9138, 0.7407, 0.9138, 0.1646, 0.01959, 0.1647, 0.01956, 0.741, 0.01796, 0.741, 0.018, 0.1647, 0.426, 0.5089, 0.426, 0.4878, 0.4268, 0.4886, 0.4267, 0.5076, 0.4099, 0.509, 0.4116, 0.5185, 0.4111, 0.5196, 0.4091, 0.5091, 0.04186, 0.1647, 0.04183, 0.741, 0.02585, 0.741, 0.02589, 0.1647, 0.02589, 0.1647, 0.02585, 0.741, 0.01956, 0.741, 0.01959, 0.1647, 0.6078, 0.1646, 0.6078, 0.7407, 0.5729, 0.7407, 0.5729, 0.1646, 0.04581, 0.1647, 0.04577, 0.741, 0.04183, 0.741, 0.04186, 0.1647, 0.4252, 0.5095, 0.4254, 0.4879, 0.426, 0.4871, 0.426, 0.5097, 0.08624, 0.1646, 0.08624, 0.7407, 0.0, 0.7407, 0.0, 0.1646, 0.06436, 0.1646, 0.06436, 0.7407, 5.433e-09, 0.7407, 1.751e-08, 0.1646, 0.003996, 0.1647, 0.003962, 0.741, 1.536e-05, 0.741, 4.95e-05, 0.1647, 0.03034, 0.1646, 0.03034, 0.7407, 1.513e-08, 0.7407, -2.108e-08, 0.1646, 0.9138, 0.1646, 0.9138, 0.7407, 0.6078, 0.7407, 0.6078, 0.1646, 0.5729, 0.1646, 0.5729, 0.7407, 0.4353, 0.7407, 0.4353, 0.1646, 0.4353, 0.1646, 0.4353, 0.7407, 0.08624, 0.7407, 0.08624, 0.1646, 0.4403, 0.5068, 0.426, 0.5089, 0.4267, 0.5076, 0.4395, 0.5059, 0.4116, 0.5185, 0.4229, 0.5179, 0.4233, 0.5187, 0.4111, 0.5196, 0.4229, 0.5179, 0.4252, 0.5095, 0.426, 0.5097, 0.4233, 0.5187, 0.4155, 0.4864, 0.4099, 0.509, 0.4091, 0.5091, 0.4151, 0.4856, 0.426, 0.4878, 0.4403, 0.4856, 0.4396, 0.4869, 0.4268, 0.4886, 0.4403, 0.4856, 0.4403, 0.5068, 0.4395, 0.5059, 0.4396, 0.4869, 0.4254, 0.4879, 0.4155, 0.4864, 0.4151, 0.4856, 0.426, 0.4871, 0.03034, 0.0, 0.03034, 0.1091, -2.458e-08, 0.1091, -3.143e-08, 5.96e-08, 0.004006, 0.0, 0.003999, 0.1091, 5.279e-05, 0.1091, 5.925e-05, 0.0, 0.06436, 5.96e-08, 0.06436, 0.1091, 1.867e-08, 0.1091, 2.095e-08, 0.0, 0.08624, 0.0, 0.08624, 0.1091, 0.0, 0.1091, 0.0, 0.0, 0.4353, 0.0, 0.4353, 0.1091, 0.08624, 0.1091, 0.08624, 0.0, 0.04582, 0.0, 0.04581, 0.1091, 0.04186, 0.1091, 0.04187, 0.0, 0.6078, 0.0, 0.6078, 0.1091, 0.5729, 0.1091, 0.5729, 0.0, 0.0259, 0.0, 0.02589, 0.1091, 0.0196, 0.1091, 0.0196, 0.0, 0.04187, 0.0, 0.04186, 0.1091, 0.02589, 0.1091, 0.0259, 0.0, 0.5729, 0.0, 0.5729, 0.1091, 0.4353, 0.1091, 0.4353, 0.0, 0.9138, 0.0, 0.9138, 0.1091, 0.6078, 0.1091, 0.6078, 0.0, 0.0196, 0.0, 0.0196, 0.1091, 0.018, 0.1091, 0.01801, 0.0, 1.0, 0.0, 1.0, 0.1091, 0.9138, 0.1091, 0.9138, 0.0, 0.01801, 0.0, 0.018, 0.1091, 0.003999, 0.1091, 0.004006, 0.0, 0.5729, 0.1091, 0.4353, 0.1091, 0.4353, 0.1091, 0.5729, 0.1091, 0.3534, 0.75, 0.375, 0.75, 0.375, 0.75, 0.3534, 0.75, 0.9138, 0.1091, 0.6078, 0.1091, 0.6078, 0.1091, 0.9138, 0.1091, 0.2682, 0.75, 0.277, 0.75, 0.277, 0.75, 0.2682, 0.75, 0.0196, 0.1091, 0.018, 0.1091, 0.018, 0.1091, 0.0196, 0.1091, 0.3534, 0.5, 0.277, 0.5, 0.277, 0.5, 0.3534, 0.5, 0.2338, 0.5, 0.1466, 0.5, 0.1466, 0.5, 0.2338, 0.5, 1.0, 0.1091, 0.9138, 0.1091, 0.9138, 0.1091, 1.0, 0.1091, 0.018, 0.1091, 0.003999, 0.1091, 0.003999, 0.1091, 0.018, 0.1091, 0.125, 0.5, 0.125, 0.75, 0.125, 0.75, 0.125, 0.5, 0.03034, 0.1091, -2.458e-08, 0.1091, -2.458e-08, 0.1091, 0.03034, 0.1091, 0.125, 0.75, 0.1466, 0.75, 0.1466, 0.75, 0.125, 0.75, 0.003999, 0.1091, 5.279e-05, 0.1091, 5.279e-05, 0.1091, 0.003999, 0.1091, 0.2682, 0.5, 0.2338, 0.5, 0.2338, 0.5, 0.2682, 0.5, 0.04302, 0.6854, 0.04591, 0.6854, 0.04591, 0.7189, 0.04302, 0.7189, 0.03133, 0.6854, 0.04302, 0.6854, 0.04302, 0.7189, 0.03133, 0.7189, 0.02555, 0.6854, 0.02672, 0.6854, 0.02672, 0.7189, 0.02555, 0.7189, 0.02672, 0.6854, 0.03133, 0.6854, 0.03133, 0.7189, 0.02672, 0.7189, 0.01529, 0.6854, 0.02555, 0.6854, 0.02555, 0.7189, 0.01529, 0.7189, 0.0124, 0.6854, 0.01529, 0.6854, 0.01529, 0.7189, 0.0124, 0.7189, 0.02555, 0.6854, 0.01529, 0.6854, 0.01529, 0.6854, 0.02555, 0.6854, 0.04181, 1.0, 0.04576, 1.0, 0.04576, 1.0, 0.04181, 1.0, 0.0124, 0.6854, 0.0124, 0.7189, 0.0124, 0.7189, 0.0124, 0.6854, 0.6078, 1.0, 0.9138, 1.0, 0.9138, 1.0, 0.6078, 1.0, 0.01529, 0.6854, 0.0124, 0.6854, 0.0124, 0.6854, 0.01529, 0.6854, 0.01529, 0.7189, 0.02555, 0.7189, 0.02555, 0.7189, 0.01529, 0.7189, 0.0, 1.0, 0.08624, 1.0, 0.08624, 1.0, 0.0, 1.0, 0.04591, 0.7189, 0.04591, 0.6854, 0.04591, 0.6854, 0.04591, 0.7189, 0.01002, 0.6159, 0.01002, 0.557, 0.01571, 0.557, 0.01571, 0.6159, 0.01795, 1.0, 0.01954, 1.0, 0.01954, 1.0, 0.01795, 1.0, 0.04181, 1.0, 0.04576, 1.0, 0.04576, 1.0, 0.04181, 1.0, 0.01954, 1.0, 0.02584, 1.0, 0.02584, 1.0, 0.01954, 1.0, 0.0, 1.0, 0.003946, 1.0, 0.003946, 1.0, 0.0, 1.0, 0.01002, 0.8022, 0.01002, 0.7653, 0.01571, 0.7653, 0.01571, 0.8022, 0.003946, 1.0, 0.01795, 1.0, 0.01795, 1.0, 0.003946, 1.0, 0.01002, 0.7653, 0.01002, 0.6159, 0.01571, 0.6159, 0.01571, 0.7653, 0.02584, 1.0, 0.04181, 1.0, 0.04181, 1.0, 0.02584, 1.0, 0.0, 1.0, 0.06436, 1.0, 0.06436, 1.0, 0.0, 1.0, 0.01002, 0.557, 0.01002, 0.5421, 0.01571, 0.5421, 0.01571, 0.557, 3.143e-08, 1.0, 0.03034, 1.0, 0.03034, 1.0, 3.143e-08, 1.0, 0.01002, 0.5421, 0.01002, 0.4111, 0.01571, 0.4111, 0.01571, 0.5421, 0.01002, 0.4111, 0.01002, 0.3742, 0.01571, 0.3742, 0.01571, 0.4111, 0.03133, 0.7189, 0.04302, 0.7189, 0.04302, 0.7189, 0.03133, 0.7189, 0.02584, 1.0, 0.04181, 1.0, 0.04181, 1.0, 0.02584, 1.0, 0.003946, 1.0, 0.01795, 1.0, 0.01795, 1.0, 0.003946, 1.0, 0.03133, 0.6854, 0.02672, 0.6854, 0.02672, 0.6854, 0.03133, 0.6854, 0.0, 1.0, 0.003946, 1.0, 0.003946, 1.0, 0.0, 1.0, 0.02555, 0.7189, 0.02672, 0.7189, 0.02672, 0.7189, 0.02555, 0.7189, 0.01954, 1.0, 0.02584, 1.0, 0.02584, 1.0, 0.01954, 1.0, 0.9138, 1.0, 1.0, 1.0, 1.0, 1.0, 0.9138, 1.0, 0.02672, 0.7189, 0.03133, 0.7189, 0.03133, 0.7189, 0.02672, 0.7189, 0.0, 1.0, 0.06436, 1.0, 0.06436, 1.0, 0.0, 1.0, 0.04302, 0.6854, 0.03133, 0.6854, 0.03133, 0.6854, 0.04302, 0.6854, 0.01795, 1.0, 0.01954, 1.0, 0.01954, 1.0, 0.01795, 1.0, 0.5729, 1.0, 0.6078, 1.0, 0.6078, 1.0, 0.5729, 1.0, 0.02672, 0.6854, 0.02555, 0.6854, 0.02555, 0.6854, 0.02672, 0.6854])
me_cube_012.materials.append(mat_store3)
me_cube_012.update()
me_cube_013 = bpy.data.meshes.new('Cube.013')
me_cube_013.from_pydata([(0.7772, -0.1913, 0.009251), (0.7772, -0.1913, 0.9907), (-0.7772, -0.1913, 0.009251), (-0.7772, -0.1913, 0.9907), (0.7772, 0.1913, 0.009251), (0.7772, 0.1913, 0.9907), (-0.7772, 0.1913, 0.009251), (-0.7772, 0.1913, 0.9907), (-0.2876, -0.1913, 0.7306), (-0.02054, -0.1913, 0.9062), (0.2577, -0.1913, 0.9062), (0.5322, -0.1913, 0.7605), (0.6312, -0.1913, 0.5924), (0.6368, -0.1913, 0.3515), (0.4631, -0.1913, 0.1144), (0.2633, -0.1913, 0.03032), (-0.05042, -0.1913, 0.05646), (-0.2876, -0.1913, 0.2227), (-0.3679, -0.1913, 0.3851), (-0.3511, -0.1913, 0.6466), (-0.2876, -0.2881, 0.7306), (-0.02054, -0.2881, 0.9062), (0.2577, -0.2881, 0.9062), (0.5322, -0.2881, 0.7605), (0.6312, -0.2881, 0.5924), (0.6368, -0.2881, 0.3515), (0.4631, -0.2881, 0.1144), (0.2633, -0.2881, 0.03032), (-0.05042, -0.2881, 0.05646), (-0.2876, -0.2881, 0.2227), (-0.3679, -0.2881, 0.3851), (-0.3511, -0.2881, 0.6466)], [], [(0, 1, 3, 2, 18, 19, 8, 9, 10, 11, 12, 13), (2, 3, 7, 6), (6, 7, 5, 4), (4, 5, 1, 0), (2, 6, 4, 0), (7, 3, 1, 5), (25, 24, 23, 22, 21, 20, 31, 30, 29, 28, 27, 26), (9, 8, 20, 21), (14, 15, 16, 17, 18, 2, 0, 13), (16, 15, 27, 28), (13, 12, 24, 25), (8, 19, 31, 20), (10, 9, 21, 22), (17, 16, 28, 29), (14, 13, 25, 26), (11, 10, 22, 23), (18, 17, 29, 30), (15, 14, 26, 27), (12, 11, 23, 24), (19, 18, 30, 31)])
me_cube_013.polygons.foreach_set('use_smooth', [True] * 20)
_uv = me_cube_013.uv_layers.new(name='UVMap')
_uv.uv.foreach_set('vector', [0.9579, 0.1184, 0.9579, 1.0, 0.0519, 1.0, 0.0519, 0.1184, 0.2905, 0.456, 0.3003, 0.6909, 0.3373, 0.7664, 0.4929, 0.924, 0.6552, 0.924, 0.8152, 0.7932, 0.8729, 0.6422, 0.8761, 0.4259, 0.2694, 0.3025, 0.2694, 0.9836, 0.0563, 0.9836, 0.0563, 0.3025, 0.0509, 0.6713, 0.2798, 0.6713, 0.2798, 0.9002, 0.0509, 0.9002, 0.2296, 0.1647, 0.2296, 1.0, 0.04205, 1.0, 0.04205, 0.1647, 0.07714, 0.7171, 0.2604, 0.7171, 0.2604, 0.9004, 0.07714, 0.9004, 0.09506, 0.7477, 0.2435, 0.7477, 0.2435, 0.8961, 0.09506, 0.8961, 0.845, 0.437, 0.8421, 0.6304, 0.7905, 0.7653, 0.6475, 0.8822, 0.5026, 0.8822, 0.3635, 0.7413, 0.3304, 0.6738, 0.3216, 0.464, 0.3635, 0.3336, 0.487, 0.2002, 0.6504, 0.1792, 0.7545, 0.2466, 0.401, 0.6905, 0.3924, 0.6745, 0.3956, 0.6688, 0.4061, 0.688, 0.7749, 0.2128, 0.6584, 0.1373, 0.4755, 0.1608, 0.3373, 0.3101, 0.2905, 0.456, 0.0519, 0.1184, 0.9579, 0.1184, 0.8761, 0.4259, 0.3649, 0.6906, 0.3648, 0.7095, 0.3597, 0.7108, 0.3604, 0.6891, 0.3799, 0.7313, 0.3901, 0.7301, 0.3922, 0.7362, 0.3789, 0.7381, 0.3924, 0.6745, 0.3884, 0.6712, 0.3899, 0.6647, 0.3956, 0.6688, 0.4024, 0.7069, 0.401, 0.6905, 0.4061, 0.688, 0.407, 0.7079, 0.3707, 0.6762, 0.3649, 0.6906, 0.3604, 0.6891, 0.3672, 0.6718, 0.3691, 0.7216, 0.3799, 0.7313, 0.3789, 0.7381, 0.3647, 0.7265, 0.3968, 0.7234, 0.4024, 0.7069, 0.407, 0.7079, 0.4007, 0.7274, 0.3773, 0.671, 0.3707, 0.6762, 0.3672, 0.6718, 0.3757, 0.6647, 0.3648, 0.7095, 0.3691, 0.7216, 0.3647, 0.7265, 0.3597, 0.7108, 0.3901, 0.7301, 0.3968, 0.7234, 0.4007, 0.7274, 0.3922, 0.7362, 0.3884, 0.6712, 0.3773, 0.671, 0.3757, 0.6647, 0.3899, 0.6647])
me_cube_013.materials.append(mat_ac)
me_cube_013.update()

# ---- objects
ob_store = bpy.data.objects.new('Store', me_cube_001)
ob_store2 = bpy.data.objects.new('Store2', me_cube_008)
ob_house = bpy.data.objects.new('House', me_cube_009)
ob_store3 = bpy.data.objects.new('Store3', me_cube_012)
ob_airconditioner = bpy.data.objects.new('AirConditioner', me_cube_013)

# ---- transforms, parenting, visibility, modifiers, constraints
ob_store.location = (0.0, 0.0, 0.0)
ob_store2.location = (0.0, 0.0, 0.0)
ob_house.location = (0.0, 0.0, 0.0)
ob_store3.location = (0.0, 0.0, 0.0)
ob_airconditioner.location = (0.0, 0.0, 0.0)

# ---- collection membership
col_collection.objects.link(ob_store)
col_collection.objects.link(ob_store2)
col_collection.objects.link(ob_house)
col_collection.objects.link(ob_store3)
col_collection.objects.link(ob_airconditioner)

# ---- scene / render settings (as saved in the file)
scene.frame_start = 1; scene.frame_end = 250; scene.frame_set(1)
scene.render.engine = 'BLENDER_EEVEE_NEXT'
scene.cycles.sampling_pattern = 'TABULATED_SOBOL'
bpy.context.view_layer.update()

# ---- added for rendering (the .blend has no active camera and no usable light): camera, sun
cam_auto = bpy.data.cameras.new('AutoCamera')
cam_auto.lens = 50.0
cam_auto.sensor_width = 36.0
cam_auto.clip_end = 1000.0
ob_auto_camera = bpy.data.objects.new('AutoCamera', cam_auto)
scene.collection.objects.link(ob_auto_camera)
ob_auto_camera.location = (11.4884, -13.7861, 11.2664)
ob_auto_camera.rotation_euler = (1.09748, -7.21219e-08, 0.694738)
scene.camera = ob_auto_camera
light_auto_sun = bpy.data.lights.new('AutoSun', 'SUN')
light_auto_sun.energy = 3.0
light_auto_sun.angle = 0.0523599
ob_auto_sun = bpy.data.objects.new('AutoSun', light_auto_sun)
scene.collection.objects.link(ob_auto_sun)
ob_auto_sun.rotation_euler = (0.872665, 0.174533, 0.523599)
bpy.context.view_layer.update()
